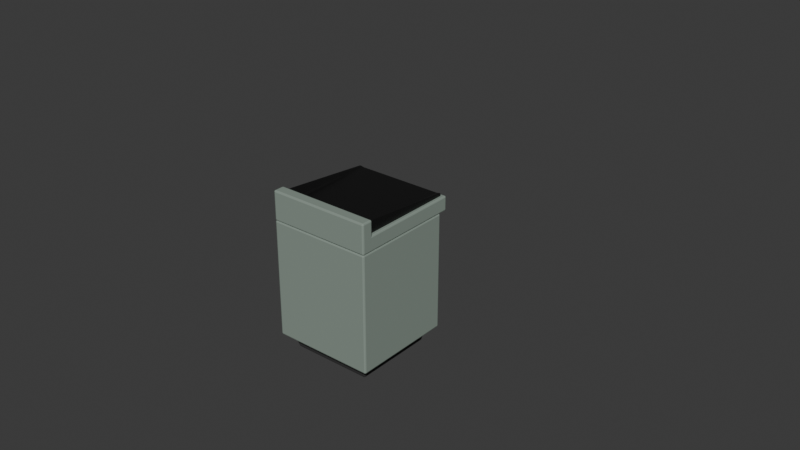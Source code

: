 # Source: stove-v2.blend  (saved by Blender 4.1.24; exported with 4.5.12 LTS)
import bpy
from mathutils import Matrix  # noqa: F401  (used for matrix-valued properties, if any)

bpy.ops.wm.read_factory_settings(use_empty=True)
scene = bpy.context.scene
scene.name = 'Scene'

# ---- collections
col_collection = bpy.data.collections.new('Collection'); scene.collection.children.link(col_collection)
col_oven = bpy.data.collections.new('oven'); col_collection.children.link(col_oven)
col_stove = bpy.data.collections.new('stove'); col_collection.children.link(col_stove)
col_counter = bpy.data.collections.new('counter'); col_collection.children.link(col_counter)

# ---- materials (node trees are filled in below, after node groups)
mat_material_006 = bpy.data.materials.new('Material.006')
mat_material_006.use_transparent_shadow = False
mat_material_004 = bpy.data.materials.new('Material.004')
mat_material_004.use_transparent_shadow = False
mat_material_005 = bpy.data.materials.new('Material.005')
mat_material_005.use_transparent_shadow = False
mat_material_003 = bpy.data.materials.new('Material.003')
mat_material_003.use_transparent_shadow = False
mat_material_002 = bpy.data.materials.new('Material.002')
mat_material_002.use_transparent_shadow = False
mat_material_007 = bpy.data.materials.new('Material.007')
mat_material_007.use_transparent_shadow = False
mat_material_008 = bpy.data.materials.new('Material.008')
mat_material_008.use_transparent_shadow = False
mat_material = bpy.data.materials.new('Material')
mat_material.alpha_threshold = 0.0
mat_material.use_transparent_shadow = False
mat_material.roughness = 0.5
mat_material.line_color = (0.0, 0.0, 0.0, 1.0)
mat_material_001 = bpy.data.materials.new('Material.001')
mat_material_001.use_transparent_shadow = False

# ---- material node trees
mat_material_006.use_nodes = True; mat_material_006.node_tree.nodes.clear()
_N = mat_material_006.node_tree.nodes; _L = mat_material_006.node_tree.links
n0 = _N.new('ShaderNodeBsdfPrincipled'); n0.name = 'Principled BSDF'; n0.location = (10, 300)
n0.inputs[0].default_value = (0.2129, 0.2585, 0.2261, 1.0)
n0.inputs[2].default_value = 0.6983
n1 = _N.new('ShaderNodeOutputMaterial'); n1.name = 'Material Output'; n1.location = (300, 300)
_L.new(n0.outputs[0], n1.inputs[0])
n1.is_active_output = True
mat_material_004.use_nodes = True; mat_material_004.node_tree.nodes.clear()
_N = mat_material_004.node_tree.nodes; _L = mat_material_004.node_tree.links
n0 = _N.new('ShaderNodeBsdfPrincipled'); n0.name = 'Principled BSDF'; n0.location = (10, 300)
n0.inputs[0].default_value = (0.147, 0.1779, 0.1559, 1.0)
n0.inputs[1].default_value = 1.0
n0.inputs[2].default_value = 0.4131
n1 = _N.new('ShaderNodeOutputMaterial'); n1.name = 'Material Output'; n1.location = (300, 300)
_L.new(n0.outputs[0], n1.inputs[0])
n1.is_active_output = True
mat_material_005.use_nodes = True; mat_material_005.node_tree.nodes.clear()
_N = mat_material_005.node_tree.nodes; _L = mat_material_005.node_tree.links
n0 = _N.new('ShaderNodeBsdfPrincipled'); n0.name = 'Principled BSDF'; n0.location = (10, 300)
n0.inputs[0].default_value = (0.1258, 0.1519, 0.1333, 1.0)
n0.inputs[1].default_value = 0.3471
n0.inputs[2].default_value = 0.219
n1 = _N.new('ShaderNodeOutputMaterial'); n1.name = 'Material Output'; n1.location = (300, 300)
_L.new(n0.outputs[0], n1.inputs[0])
n1.is_active_output = True
mat_material_003.use_nodes = True; mat_material_003.node_tree.nodes.clear()
_N = mat_material_003.node_tree.nodes; _L = mat_material_003.node_tree.links
n0 = _N.new('ShaderNodeBsdfPrincipled'); n0.name = 'Principled BSDF'; n0.location = (10, 300)
n0.inputs[0].default_value = (0.2193, 0.2193, 0.2193, 1.0)
n0.inputs[1].default_value = 1.0
n0.inputs[2].default_value = 0.2992
n1 = _N.new('ShaderNodeOutputMaterial'); n1.name = 'Material Output'; n1.location = (300, 300)
_L.new(n0.outputs[0], n1.inputs[0])
n1.is_active_output = True
mat_material_002.use_nodes = True; mat_material_002.node_tree.nodes.clear()
_N = mat_material_002.node_tree.nodes; _L = mat_material_002.node_tree.links
n0 = _N.new('ShaderNodeBsdfPrincipled'); n0.name = 'Principled BSDF'; n0.location = (10, 300)
n0.inputs[0].default_value = (0.03102, 0.03102, 0.03102, 1.0)
n0.inputs[1].default_value = 0.7402
n0.inputs[2].default_value = 0.3583
n1 = _N.new('ShaderNodeOutputMaterial'); n1.name = 'Material Output'; n1.location = (300, 300)
_L.new(n0.outputs[0], n1.inputs[0])
n1.is_active_output = True
mat_material_007.use_nodes = True; mat_material_007.node_tree.nodes.clear()
_N = mat_material_007.node_tree.nodes; _L = mat_material_007.node_tree.links
n0 = _N.new('ShaderNodeBsdfPrincipled'); n0.name = 'Principled BSDF'; n0.location = (10, 300)
n0.inputs[0].default_value = (0.5288, 0.5583, 0.5271, 1.0)
n0.inputs[1].default_value = 0.811
n0.inputs[2].default_value = 0.4449
n1 = _N.new('ShaderNodeOutputMaterial'); n1.name = 'Material Output'; n1.location = (300, 300)
_L.new(n0.outputs[0], n1.inputs[0])
n1.is_active_output = True
mat_material_008.use_nodes = True; mat_material_008.node_tree.nodes.clear()
_N = mat_material_008.node_tree.nodes; _L = mat_material_008.node_tree.links
n0 = _N.new('ShaderNodeBsdfPrincipled'); n0.name = 'Principled BSDF'; n0.location = (10, 300)
n0.inputs[0].default_value = (0.0331, 0.0331, 0.0331, 1.0)
n0.inputs[2].default_value = 1.0
n1 = _N.new('ShaderNodeOutputMaterial'); n1.name = 'Material Output'; n1.location = (300, 300)
_L.new(n0.outputs[0], n1.inputs[0])
n1.is_active_output = True
mat_material.use_nodes = True; mat_material.node_tree.nodes.clear()
_N = mat_material.node_tree.nodes; _L = mat_material.node_tree.links
n0 = _N.new('ShaderNodeOutputMaterial'); n0.name = 'Material Output'; n0.location = (300, 300)
n1 = _N.new('ShaderNodeBsdfPrincipled'); n1.name = 'Principled BSDF'; n1.location = (10, 300)
n1.inputs[0].default_value = (0.2622, 0.3231, 0.2789, 1.0)
n1.inputs[3].default_value = 1.45
_L.new(n1.outputs[0], n0.inputs[0])
n0.is_active_output = True
mat_material_001.use_nodes = True; mat_material_001.node_tree.nodes.clear()
_N = mat_material_001.node_tree.nodes; _L = mat_material_001.node_tree.links
n0 = _N.new('ShaderNodeBsdfPrincipled'); n0.name = 'Principled BSDF'; n0.location = (10, 300)
n0.inputs[0].default_value = (0.1087, 0.07683, 0.8003, 1.0)
n1 = _N.new('ShaderNodeOutputMaterial'); n1.name = 'Material Output'; n1.location = (300, 300)
_L.new(n0.outputs[0], n1.inputs[0])
n1.is_active_output = True

# ---- world
world_world = bpy.data.worlds.new('World'); scene.world = world_world
world_world.use_nodes = True; world_world.node_tree.nodes.clear()
_N = world_world.node_tree.nodes; _L = world_world.node_tree.links
n0 = _N.new('ShaderNodeOutputWorld'); n0.name = 'World Output'; n0.location = (300, 300)
n1 = _N.new('ShaderNodeBackground'); n1.name = 'Background'; n1.location = (10, 300)
n1.inputs[0].default_value = (0.05088, 0.05088, 0.05088, 1.0)
_L.new(n1.outputs[0], n0.inputs[0])
n0.is_active_output = True
world_world.color = (0.05088, 0.05088, 0.05088)
world_world.use_sun_shadow = False
world_world.sun_shadow_jitter_overblur = 0.0

# ---- meshes
me_cube_005 = bpy.data.meshes.new('Cube.005')
me_cube_005.from_pydata([(-0.2139, -0.01953, -0.186), (-0.1653, -0.01953, -0.2346), (-0.2102, -0.01953, -0.2046), (-0.1996, -0.01953, -0.2204), (-0.1839, -0.01953, -0.2309), (-0.1653, -0.01953, 0.2346), (-0.2139, -0.01953, 0.186), (-0.1839, -0.01953, 0.2309), (-0.1996, -0.01953, 0.2204), (-0.2102, -0.01953, 0.2046), (-0.14, 0.01953, -0.175), (-0.1504, 0.01953, -0.1667), (-0.1459, 0.01953, -0.1741), (-0.1479, 0.01953, -0.173), (-0.1492, 0.01953, -0.1714), (-0.1504, 0.01953, 0.0864), (-0.14, 0.01953, 0.09469), (-0.1492, 0.01953, 0.09108), (-0.1479, 0.01953, 0.09269), (-0.1459, 0.01953, 0.09376), (0.1653, -0.01953, -0.2346), (0.2139, -0.01953, -0.186), (0.1839, -0.01953, -0.2309), (0.1996, -0.01953, -0.2204), (0.2102, -0.01953, -0.2046), (0.2139, -0.01953, 0.186), (0.1653, -0.01953, 0.2346), (0.2102, -0.01953, 0.2046), (0.1996, -0.01953, 0.2204), (0.1839, -0.01953, 0.2309), (0.1504, 0.01953, -0.1667), (0.14, 0.01953, -0.175), (0.1492, 0.01953, -0.1714), (0.1479, 0.01953, -0.173), (0.1459, 0.01953, -0.1741), (0.14, 0.01953, 0.09469), (0.1504, 0.01953, 0.0864), (0.1459, 0.01953, 0.09376), (0.1479, 0.01953, 0.09269), (0.1492, 0.01953, 0.09108), (-0.1839, 0.01953, -0.2309), (-0.1653, 0.01953, -0.2346), (-0.1996, 0.01953, -0.2204), (-0.2102, 0.01953, -0.2046), (-0.2139, 0.01953, -0.186), (-0.1653, 0.01953, 0.2346), (-0.1839, 0.01953, 0.2309), (-0.1996, 0.01953, 0.2204), (-0.2102, 0.01953, 0.2046), (-0.2139, 0.01953, 0.186), (0.1653, 0.01953, -0.2346), (0.1839, 0.01953, -0.2309), (0.1996, 0.01953, -0.2204), (0.2102, 0.01953, -0.2046), (0.2139, 0.01953, -0.186), (0.1839, 0.01953, 0.2309), (0.1653, 0.01953, 0.2346), (0.1996, 0.01953, 0.2204), (0.2102, 0.01953, 0.2046), (0.2139, 0.01953, 0.186), (-0.1459, 0.00461, -0.1741), (-0.14, 0.00461, -0.175), (-0.1479, 0.00461, -0.173), (-0.1492, 0.00461, -0.1714), (-0.1504, 0.00461, -0.1667), (-0.14, 0.00461, 0.09469), (-0.1459, 0.00461, 0.09376), (-0.1479, 0.00461, 0.09269), (-0.1492, 0.00461, 0.09108), (-0.1504, 0.00461, 0.0864), (0.14, 0.00461, -0.175), (0.1459, 0.00461, -0.1741), (0.1479, 0.00461, -0.173), (0.1492, 0.00461, -0.1714), (0.1504, 0.00461, -0.1667), (0.1459, 0.00461, 0.09376), (0.14, 0.00461, 0.09469), (0.1479, 0.00461, 0.09269), (0.1492, 0.00461, 0.09108), (0.1504, 0.00461, 0.0864), (0.1338, 0.01595, 0.1254), (0.1373, 0.01595, 0.1257), (0.1407, 0.01595, 0.1268), (0.1438, 0.01595, 0.1285), (0.1465, 0.01595, 0.1308), (0.1487, 0.01595, 0.1336), (0.1504, 0.01595, 0.1368), (0.1514, 0.01595, 0.1403), (0.1518, 0.01595, 0.1439), (0.1514, 0.01595, 0.1476), (0.1504, 0.01595, 0.1511), (0.1487, 0.01595, 0.1543), (0.1465, 0.01595, 0.1571), (0.1438, 0.01595, 0.1594), (0.1407, 0.01595, 0.1611), (0.1373, 0.01595, 0.1622), (0.1338, 0.01595, 0.1625), (0.1303, 0.01595, 0.1622), (0.1269, 0.01595, 0.1611), (0.1238, 0.01595, 0.1594), (0.1211, 0.01595, 0.1571), (0.1188, 0.01595, 0.1543), (0.1172, 0.01595, 0.1511), (0.1161, 0.01595, 0.1476), (0.1158, 0.01595, 0.1439), (0.1161, 0.01595, 0.1403), (0.1172, 0.01595, 0.1368), (0.1188, 0.01595, 0.1336), (0.1211, 0.01595, 0.1308), (0.1238, 0.01595, 0.1285), (0.1269, 0.01595, 0.1268), (0.1303, 0.01595, 0.1257), (0.1338, 0.03044, 0.1283), (0.1338, 0.0293, 0.1254), (0.1338, 0.03035, 0.1272), (0.1338, 0.03011, 0.1262), (0.1338, 0.02974, 0.1256), (0.1367, 0.03044, 0.1286), (0.1373, 0.0293, 0.1257), (0.1369, 0.03035, 0.1275), (0.1371, 0.03011, 0.1266), (0.1372, 0.02974, 0.1259), (0.1396, 0.03044, 0.1295), (0.1407, 0.0293, 0.1268), (0.14, 0.03035, 0.1285), (0.1403, 0.03011, 0.1276), (0.1406, 0.02974, 0.127), (0.1422, 0.03044, 0.1309), (0.1438, 0.0293, 0.1285), (0.1428, 0.03035, 0.13), (0.1433, 0.03011, 0.1292), (0.1437, 0.02974, 0.1287), (0.1445, 0.03044, 0.1329), (0.1465, 0.0293, 0.1308), (0.1453, 0.03035, 0.1321), (0.1459, 0.03011, 0.1314), (0.1463, 0.02974, 0.131), (0.1464, 0.03044, 0.1353), (0.1487, 0.0293, 0.1336), (0.1473, 0.03035, 0.1346), (0.148, 0.03011, 0.1341), (0.1486, 0.02974, 0.1337), (0.1478, 0.03044, 0.138), (0.1504, 0.0293, 0.1368), (0.1488, 0.03035, 0.1375), (0.1496, 0.03011, 0.1372), (0.1502, 0.02974, 0.1369), (0.1486, 0.03044, 0.1409), (0.1514, 0.0293, 0.1403), (0.1497, 0.03035, 0.1407), (0.1506, 0.03011, 0.1405), (0.1512, 0.02974, 0.1404), (0.1489, 0.03044, 0.1439), (0.1518, 0.0293, 0.1439), (0.15, 0.03035, 0.1439), (0.1509, 0.03011, 0.1439), (0.1516, 0.02974, 0.1439), (0.1486, 0.03044, 0.147), (0.1514, 0.0293, 0.1476), (0.1497, 0.03035, 0.1472), (0.1506, 0.03011, 0.1474), (0.1512, 0.02974, 0.1475), (0.1478, 0.03044, 0.1499), (0.1504, 0.0293, 0.1511), (0.1488, 0.03035, 0.1504), (0.1496, 0.03011, 0.1507), (0.1502, 0.02974, 0.151), (0.1464, 0.03044, 0.1526), (0.1487, 0.0293, 0.1543), (0.1473, 0.03035, 0.1533), (0.148, 0.03011, 0.1538), (0.1486, 0.02974, 0.1541), (0.1445, 0.03044, 0.155), (0.1465, 0.0293, 0.1571), (0.1453, 0.03035, 0.1558), (0.1459, 0.03011, 0.1565), (0.1463, 0.02974, 0.1569), (0.1422, 0.03044, 0.1569), (0.1438, 0.0293, 0.1594), (0.1428, 0.03035, 0.1579), (0.1433, 0.03011, 0.1587), (0.1437, 0.02974, 0.1592), (0.1396, 0.03044, 0.1584), (0.1407, 0.0293, 0.1611), (0.14, 0.03035, 0.1594), (0.1403, 0.03011, 0.1603), (0.1406, 0.02974, 0.1609), (0.1367, 0.03044, 0.1593), (0.1373, 0.0293, 0.1622), (0.1369, 0.03035, 0.1604), (0.1371, 0.03011, 0.1613), (0.1372, 0.02974, 0.1619), (0.1338, 0.03044, 0.1596), (0.1338, 0.0293, 0.1625), (0.1338, 0.03035, 0.1607), (0.1338, 0.03011, 0.1617), (0.1338, 0.02974, 0.1623), (0.1308, 0.03044, 0.1593), (0.1303, 0.0293, 0.1622), (0.1306, 0.03035, 0.1604), (0.1304, 0.03011, 0.1613), (0.1303, 0.02974, 0.1619), (0.128, 0.03044, 0.1584), (0.1269, 0.0293, 0.1611), (0.1276, 0.03035, 0.1594), (0.1272, 0.03011, 0.1603), (0.127, 0.02974, 0.1609), (0.1254, 0.03044, 0.1569), (0.1238, 0.0293, 0.1594), (0.1248, 0.03035, 0.1579), (0.1242, 0.03011, 0.1587), (0.1239, 0.02974, 0.1592), (0.1231, 0.03044, 0.155), (0.1211, 0.0293, 0.1571), (0.1223, 0.03035, 0.1558), (0.1216, 0.03011, 0.1565), (0.1212, 0.02974, 0.1569), (0.1212, 0.03044, 0.1526), (0.1188, 0.0293, 0.1543), (0.1203, 0.03035, 0.1533), (0.1195, 0.03011, 0.1538), (0.119, 0.02974, 0.1541), (0.1198, 0.03044, 0.1499), (0.1172, 0.0293, 0.1511), (0.1188, 0.03035, 0.1504), (0.1179, 0.03011, 0.1507), (0.1174, 0.02974, 0.151), (0.1189, 0.03044, 0.147), (0.1161, 0.0293, 0.1476), (0.1179, 0.03035, 0.1472), (0.1169, 0.03011, 0.1474), (0.1163, 0.02974, 0.1475), (0.1186, 0.03044, 0.1439), (0.1158, 0.0293, 0.1439), (0.1175, 0.03035, 0.1439), (0.1166, 0.03011, 0.1439), (0.116, 0.02974, 0.1439), (0.1189, 0.03044, 0.1409), (0.1161, 0.0293, 0.1403), (0.1179, 0.03035, 0.1407), (0.1169, 0.03011, 0.1405), (0.1163, 0.02974, 0.1404), (0.1198, 0.03044, 0.138), (0.1172, 0.0293, 0.1368), (0.1188, 0.03035, 0.1375), (0.1179, 0.03011, 0.1372), (0.1174, 0.02974, 0.1369), (0.1212, 0.03044, 0.1353), (0.1188, 0.0293, 0.1336), (0.1203, 0.03035, 0.1346), (0.1195, 0.03011, 0.1341), (0.119, 0.02974, 0.1337), (0.1231, 0.03044, 0.1329), (0.1211, 0.0293, 0.1308), (0.1223, 0.03035, 0.1321), (0.1216, 0.03011, 0.1314), (0.1212, 0.02974, 0.131), (0.1254, 0.03044, 0.1309), (0.1238, 0.0293, 0.1285), (0.1248, 0.03035, 0.13), (0.1242, 0.03011, 0.1292), (0.1239, 0.02974, 0.1287), (0.128, 0.03044, 0.1295), (0.1269, 0.0293, 0.1268), (0.1276, 0.03035, 0.1285), (0.1272, 0.03011, 0.1276), (0.127, 0.02974, 0.127), (0.1308, 0.03044, 0.1286), (0.1303, 0.0293, 0.1257), (0.1306, 0.03035, 0.1275), (0.1304, 0.03011, 0.1266), (0.1303, 0.02974, 0.1259), (-0.1407, 0.01595, 0.1254), (-0.1371, 0.01595, 0.1257), (-0.1338, 0.01595, 0.1268), (-0.1307, 0.01595, 0.1285), (-0.1279, 0.01595, 0.1308), (-0.1257, 0.01595, 0.1336), (-0.124, 0.01595, 0.1368), (-0.123, 0.01595, 0.1403), (-0.1227, 0.01595, 0.1439), (-0.123, 0.01595, 0.1476), (-0.124, 0.01595, 0.1511), (-0.1257, 0.01595, 0.1543), (-0.1279, 0.01595, 0.1571), (-0.1307, 0.01595, 0.1594), (-0.1338, 0.01595, 0.1611), (-0.1371, 0.01595, 0.1622), (-0.1407, 0.01595, 0.1625), (-0.1442, 0.01595, 0.1622), (-0.1475, 0.01595, 0.1611), (-0.1507, 0.01595, 0.1594), (-0.1534, 0.01595, 0.1571), (-0.1556, 0.01595, 0.1543), (-0.1573, 0.01595, 0.1511), (-0.1583, 0.01595, 0.1476), (-0.1586, 0.01595, 0.1439), (-0.1583, 0.01595, 0.1403), (-0.1573, 0.01595, 0.1368), (-0.1556, 0.01595, 0.1336), (-0.1534, 0.01595, 0.1308), (-0.1507, 0.01595, 0.1285), (-0.1475, 0.01595, 0.1268), (-0.1442, 0.01595, 0.1257), (-0.1407, 0.03044, 0.1283), (-0.1407, 0.0293, 0.1254), (-0.1407, 0.03035, 0.1272), (-0.1407, 0.03011, 0.1262), (-0.1407, 0.02974, 0.1256), (-0.1377, 0.03044, 0.1286), (-0.1371, 0.0293, 0.1257), (-0.1375, 0.03035, 0.1275), (-0.1373, 0.03011, 0.1266), (-0.1372, 0.02974, 0.1259), (-0.1349, 0.03044, 0.1295), (-0.1338, 0.0293, 0.1268), (-0.1344, 0.03035, 0.1285), (-0.1341, 0.03011, 0.1276), (-0.1339, 0.02974, 0.127), (-0.1322, 0.03044, 0.1309), (-0.1307, 0.0293, 0.1285), (-0.1316, 0.03035, 0.13), (-0.1311, 0.03011, 0.1292), (-0.1308, 0.02974, 0.1287), (-0.1299, 0.03044, 0.1329), (-0.1279, 0.0293, 0.1308), (-0.1292, 0.03035, 0.1321), (-0.1285, 0.03011, 0.1314), (-0.1281, 0.02974, 0.131), (-0.1281, 0.03044, 0.1353), (-0.1257, 0.0293, 0.1336), (-0.1272, 0.03035, 0.1346), (-0.1264, 0.03011, 0.1341), (-0.1259, 0.02974, 0.1337), (-0.1267, 0.03044, 0.138), (-0.124, 0.0293, 0.1368), (-0.1257, 0.03035, 0.1375), (-0.1248, 0.03011, 0.1372), (-0.1242, 0.02974, 0.1369), (-0.1258, 0.03044, 0.1409), (-0.123, 0.0293, 0.1403), (-0.1247, 0.03035, 0.1407), (-0.1238, 0.03011, 0.1405), (-0.1232, 0.02974, 0.1404), (-0.1255, 0.03044, 0.1439), (-0.1227, 0.0293, 0.1439), (-0.1244, 0.03035, 0.1439), (-0.1235, 0.03011, 0.1439), (-0.1229, 0.02974, 0.1439), (-0.1258, 0.03044, 0.147), (-0.123, 0.0293, 0.1476), (-0.1247, 0.03035, 0.1472), (-0.1238, 0.03011, 0.1474), (-0.1232, 0.02974, 0.1475), (-0.1267, 0.03044, 0.1499), (-0.124, 0.0293, 0.1511), (-0.1257, 0.03035, 0.1504), (-0.1248, 0.03011, 0.1507), (-0.1242, 0.02974, 0.151), (-0.1281, 0.03044, 0.1526), (-0.1257, 0.0293, 0.1543), (-0.1272, 0.03035, 0.1533), (-0.1264, 0.03011, 0.1538), (-0.1259, 0.02974, 0.1541), (-0.1299, 0.03044, 0.155), (-0.1279, 0.0293, 0.1571), (-0.1292, 0.03035, 0.1558), (-0.1285, 0.03011, 0.1565), (-0.1281, 0.02974, 0.1569), (-0.1322, 0.03044, 0.1569), (-0.1307, 0.0293, 0.1594), (-0.1316, 0.03035, 0.1579), (-0.1311, 0.03011, 0.1587), (-0.1308, 0.02974, 0.1592), (-0.1349, 0.03044, 0.1584), (-0.1338, 0.0293, 0.1611), (-0.1344, 0.03035, 0.1594), (-0.1341, 0.03011, 0.1603), (-0.1339, 0.02974, 0.1609), (-0.1377, 0.03044, 0.1593), (-0.1371, 0.0293, 0.1622), (-0.1375, 0.03035, 0.1604), (-0.1373, 0.03011, 0.1613), (-0.1372, 0.02974, 0.1619), (-0.1407, 0.03044, 0.1596), (-0.1407, 0.0293, 0.1625), (-0.1407, 0.03035, 0.1607), (-0.1407, 0.03011, 0.1617), (-0.1407, 0.02974, 0.1623), (-0.1436, 0.03044, 0.1593), (-0.1442, 0.0293, 0.1622), (-0.1438, 0.03035, 0.1604), (-0.144, 0.03011, 0.1613), (-0.1441, 0.02974, 0.1619), (-0.1465, 0.03044, 0.1584), (-0.1475, 0.0293, 0.1611), (-0.1469, 0.03035, 0.1594), (-0.1472, 0.03011, 0.1603), (-0.1475, 0.02974, 0.1609), (-0.1491, 0.03044, 0.1569), (-0.1507, 0.0293, 0.1594), (-0.1497, 0.03035, 0.1579), (-0.1502, 0.03011, 0.1587), (-0.1505, 0.02974, 0.1592), (-0.1514, 0.03044, 0.155), (-0.1534, 0.0293, 0.1571), (-0.1521, 0.03035, 0.1558), (-0.1528, 0.03011, 0.1565), (-0.1532, 0.02974, 0.1569), (-0.1533, 0.03044, 0.1526), (-0.1556, 0.0293, 0.1543), (-0.1542, 0.03035, 0.1533), (-0.1549, 0.03011, 0.1538), (-0.1554, 0.02974, 0.1541), (-0.1547, 0.03044, 0.1499), (-0.1573, 0.0293, 0.1511), (-0.1557, 0.03035, 0.1504), (-0.1565, 0.03011, 0.1507), (-0.1571, 0.02974, 0.151), (-0.1555, 0.03044, 0.147), (-0.1583, 0.0293, 0.1476), (-0.1566, 0.03035, 0.1472), (-0.1575, 0.03011, 0.1474), (-0.1581, 0.02974, 0.1475), (-0.1558, 0.03044, 0.1439), (-0.1586, 0.0293, 0.1439), (-0.1569, 0.03035, 0.1439), (-0.1578, 0.03011, 0.1439), (-0.1584, 0.02974, 0.1439), (-0.1555, 0.03044, 0.1409), (-0.1583, 0.0293, 0.1403), (-0.1566, 0.03035, 0.1407), (-0.1575, 0.03011, 0.1405), (-0.1581, 0.02974, 0.1404), (-0.1547, 0.03044, 0.138), (-0.1573, 0.0293, 0.1368), (-0.1557, 0.03035, 0.1375), (-0.1565, 0.03011, 0.1372), (-0.1571, 0.02974, 0.1369), (-0.1533, 0.03044, 0.1353), (-0.1556, 0.0293, 0.1336), (-0.1542, 0.03035, 0.1346), (-0.1549, 0.03011, 0.1341), (-0.1554, 0.02974, 0.1337), (-0.1514, 0.03044, 0.1329), (-0.1534, 0.0293, 0.1308), (-0.1521, 0.03035, 0.1321), (-0.1528, 0.03011, 0.1314), (-0.1532, 0.02974, 0.131), (-0.1491, 0.03044, 0.1309), (-0.1507, 0.0293, 0.1285), (-0.1497, 0.03035, 0.13), (-0.1502, 0.03011, 0.1292), (-0.1505, 0.02974, 0.1287), (-0.1465, 0.03044, 0.1295), (-0.1475, 0.0293, 0.1268), (-0.1469, 0.03035, 0.1285), (-0.1472, 0.03011, 0.1276), (-0.1475, 0.02974, 0.127), (-0.1436, 0.03044, 0.1286), (-0.1442, 0.0293, 0.1257), (-0.1438, 0.03035, 0.1275), (-0.144, 0.03011, 0.1266), (-0.1441, 0.02974, 0.1259)], [], [(20, 22, 23, 24, 21, 25, 27, 28, 29, 26, 5, 7, 8, 9, 6, 0, 2, 3, 4, 1), (54, 59, 25, 21), (56, 45, 5, 26), (0, 6, 49, 44), (19, 16, 65, 66), (41, 1, 4, 40), (40, 4, 3, 42), (42, 3, 2, 43), (43, 2, 0, 44), (5, 45, 46, 7), (7, 46, 47, 8), (8, 47, 48, 9), (9, 48, 49, 6), (20, 50, 51, 22), (22, 51, 52, 23), (23, 52, 53, 24), (24, 53, 54, 21), (56, 26, 29, 55), (55, 29, 28, 57), (57, 28, 27, 58), (58, 27, 25, 59), (41, 50, 20, 1), (12, 10, 41, 40), (13, 12, 40, 42), (14, 13, 42, 43), (11, 14, 43, 44), (16, 19, 46, 45), (19, 18, 47, 46), (18, 17, 48, 47), (17, 15, 49, 48), (31, 34, 51, 50), (34, 33, 52, 51), (33, 32, 53, 52), (32, 30, 54, 53), (37, 35, 56, 55), (38, 37, 55, 57), (39, 38, 57, 58), (36, 39, 58, 59), (10, 31, 50, 41), (15, 11, 44, 49), (35, 16, 45, 56), (30, 36, 59, 54), (61, 60, 62, 63, 64, 69, 68, 67, 66, 65, 76, 75, 77, 78, 79, 74, 73, 72, 71, 70), (36, 30, 74, 79), (35, 37, 75, 76), (18, 19, 66, 67), (37, 38, 77, 75), (17, 18, 67, 68), (38, 39, 78, 77), (15, 17, 68, 69), (10, 12, 60, 61), (39, 36, 79, 78), (34, 31, 70, 71), (12, 13, 62, 60), (31, 10, 61, 70), (33, 34, 71, 72), (13, 14, 63, 62), (11, 15, 69, 64), (32, 33, 72, 73), (14, 11, 64, 63), (16, 35, 76, 65), (30, 32, 73, 74), (111, 268, 113, 80), (82, 123, 128, 83), (83, 128, 133, 84), (84, 133, 138, 85), (85, 138, 143, 86), (86, 143, 148, 87), (87, 148, 153, 88), (88, 153, 158, 89), (89, 158, 163, 90), (90, 163, 168, 91), (91, 168, 173, 92), (92, 173, 178, 93), (93, 178, 183, 94), (94, 183, 188, 95), (95, 188, 193, 96), (96, 193, 198, 97), (97, 198, 203, 98), (98, 203, 208, 99), (99, 208, 213, 100), (100, 213, 218, 101), (101, 218, 223, 102), (102, 223, 228, 103), (103, 228, 233, 104), (104, 233, 238, 105), (105, 238, 243, 106), (106, 243, 248, 107), (107, 248, 253, 108), (108, 253, 258, 109), (109, 258, 263, 110), (110, 263, 268, 111), (80, 113, 118, 81), (81, 118, 123, 82), (80, 81, 82, 83, 84, 85, 86, 87, 88, 89, 90, 91, 92, 93, 94, 95, 96, 97, 98, 99, 100, 101, 102, 103, 104, 105, 106, 107, 108, 109, 110, 111), (118, 113, 116, 121), (121, 116, 115, 120), (120, 115, 114, 119), (119, 114, 112, 117), (123, 118, 121, 126), (126, 121, 120, 125), (125, 120, 119, 124), (124, 119, 117, 122), (128, 123, 126, 131), (131, 126, 125, 130), (130, 125, 124, 129), (129, 124, 122, 127), (133, 128, 131, 136), (136, 131, 130, 135), (135, 130, 129, 134), (134, 129, 127, 132), (138, 133, 136, 141), (141, 136, 135, 140), (140, 135, 134, 139), (139, 134, 132, 137), (143, 138, 141, 146), (146, 141, 140, 145), (145, 140, 139, 144), (144, 139, 137, 142), (148, 143, 146, 151), (151, 146, 145, 150), (150, 145, 144, 149), (149, 144, 142, 147), (153, 148, 151, 156), (156, 151, 150, 155), (155, 150, 149, 154), (154, 149, 147, 152), (158, 153, 156, 161), (161, 156, 155, 160), (160, 155, 154, 159), (159, 154, 152, 157), (163, 158, 161, 166), (166, 161, 160, 165), (165, 160, 159, 164), (164, 159, 157, 162), (168, 163, 166, 171), (171, 166, 165, 170), (170, 165, 164, 169), (169, 164, 162, 167), (173, 168, 171, 176), (176, 171, 170, 175), (175, 170, 169, 174), (174, 169, 167, 172), (178, 173, 176, 181), (181, 176, 175, 180), (180, 175, 174, 179), (179, 174, 172, 177), (183, 178, 181, 186), (186, 181, 180, 185), (185, 180, 179, 184), (184, 179, 177, 182), (188, 183, 186, 191), (191, 186, 185, 190), (190, 185, 184, 189), (189, 184, 182, 187), (193, 188, 191, 196), (196, 191, 190, 195), (195, 190, 189, 194), (194, 189, 187, 192), (198, 193, 196, 201), (201, 196, 195, 200), (200, 195, 194, 199), (199, 194, 192, 197), (203, 198, 201, 206), (206, 201, 200, 205), (205, 200, 199, 204), (204, 199, 197, 202), (208, 203, 206, 211), (211, 206, 205, 210), (210, 205, 204, 209), (209, 204, 202, 207), (213, 208, 211, 216), (216, 211, 210, 215), (215, 210, 209, 214), (214, 209, 207, 212), (218, 213, 216, 221), (221, 216, 215, 220), (220, 215, 214, 219), (219, 214, 212, 217), (223, 218, 221, 226), (226, 221, 220, 225), (225, 220, 219, 224), (224, 219, 217, 222), (228, 223, 226, 231), (231, 226, 225, 230), (230, 225, 224, 229), (229, 224, 222, 227), (233, 228, 231, 236), (236, 231, 230, 235), (235, 230, 229, 234), (234, 229, 227, 232), (238, 233, 236, 241), (241, 236, 235, 240), (240, 235, 234, 239), (239, 234, 232, 237), (243, 238, 241, 246), (246, 241, 240, 245), (245, 240, 239, 244), (244, 239, 237, 242), (248, 243, 246, 251), (251, 246, 245, 250), (250, 245, 244, 249), (249, 244, 242, 247), (253, 248, 251, 256), (256, 251, 250, 255), (255, 250, 249, 254), (254, 249, 247, 252), (258, 253, 256, 261), (261, 256, 255, 260), (260, 255, 254, 259), (259, 254, 252, 257), (263, 258, 261, 266), (266, 261, 260, 265), (265, 260, 259, 264), (264, 259, 257, 262), (268, 263, 266, 271), (271, 266, 265, 270), (270, 265, 264, 269), (269, 264, 262, 267), (113, 268, 271, 116), (116, 271, 270, 115), (115, 270, 269, 114), (114, 269, 267, 112), (117, 112, 267, 262, 257, 252, 247, 242, 237, 232, 227, 222, 217, 212, 207, 202, 197, 192, 187, 182, 177, 172, 167, 162, 157, 152, 147, 142, 137, 132, 127, 122), (303, 460, 305, 272), (274, 315, 320, 275), (275, 320, 325, 276), (276, 325, 330, 277), (277, 330, 335, 278), (278, 335, 340, 279), (279, 340, 345, 280), (280, 345, 350, 281), (281, 350, 355, 282), (282, 355, 360, 283), (283, 360, 365, 284), (284, 365, 370, 285), (285, 370, 375, 286), (286, 375, 380, 287), (287, 380, 385, 288), (288, 385, 390, 289), (289, 390, 395, 290), (290, 395, 400, 291), (291, 400, 405, 292), (292, 405, 410, 293), (293, 410, 415, 294), (294, 415, 420, 295), (295, 420, 425, 296), (296, 425, 430, 297), (297, 430, 435, 298), (298, 435, 440, 299), (299, 440, 445, 300), (300, 445, 450, 301), (301, 450, 455, 302), (302, 455, 460, 303), (272, 305, 310, 273), (273, 310, 315, 274), (272, 273, 274, 275, 276, 277, 278, 279, 280, 281, 282, 283, 284, 285, 286, 287, 288, 289, 290, 291, 292, 293, 294, 295, 296, 297, 298, 299, 300, 301, 302, 303), (310, 305, 308, 313), (313, 308, 307, 312), (312, 307, 306, 311), (311, 306, 304, 309), (315, 310, 313, 318), (318, 313, 312, 317), (317, 312, 311, 316), (316, 311, 309, 314), (320, 315, 318, 323), (323, 318, 317, 322), (322, 317, 316, 321), (321, 316, 314, 319), (325, 320, 323, 328), (328, 323, 322, 327), (327, 322, 321, 326), (326, 321, 319, 324), (330, 325, 328, 333), (333, 328, 327, 332), (332, 327, 326, 331), (331, 326, 324, 329), (335, 330, 333, 338), (338, 333, 332, 337), (337, 332, 331, 336), (336, 331, 329, 334), (340, 335, 338, 343), (343, 338, 337, 342), (342, 337, 336, 341), (341, 336, 334, 339), (345, 340, 343, 348), (348, 343, 342, 347), (347, 342, 341, 346), (346, 341, 339, 344), (350, 345, 348, 353), (353, 348, 347, 352), (352, 347, 346, 351), (351, 346, 344, 349), (355, 350, 353, 358), (358, 353, 352, 357), (357, 352, 351, 356), (356, 351, 349, 354), (360, 355, 358, 363), (363, 358, 357, 362), (362, 357, 356, 361), (361, 356, 354, 359), (365, 360, 363, 368), (368, 363, 362, 367), (367, 362, 361, 366), (366, 361, 359, 364), (370, 365, 368, 373), (373, 368, 367, 372), (372, 367, 366, 371), (371, 366, 364, 369), (375, 370, 373, 378), (378, 373, 372, 377), (377, 372, 371, 376), (376, 371, 369, 374), (380, 375, 378, 383), (383, 378, 377, 382), (382, 377, 376, 381), (381, 376, 374, 379), (385, 380, 383, 388), (388, 383, 382, 387), (387, 382, 381, 386), (386, 381, 379, 384), (390, 385, 388, 393), (393, 388, 387, 392), (392, 387, 386, 391), (391, 386, 384, 389), (395, 390, 393, 398), (398, 393, 392, 397), (397, 392, 391, 396), (396, 391, 389, 394), (400, 395, 398, 403), (403, 398, 397, 402), (402, 397, 396, 401), (401, 396, 394, 399), (405, 400, 403, 408), (408, 403, 402, 407), (407, 402, 401, 406), (406, 401, 399, 404), (410, 405, 408, 413), (413, 408, 407, 412), (412, 407, 406, 411), (411, 406, 404, 409), (415, 410, 413, 418), (418, 413, 412, 417), (417, 412, 411, 416), (416, 411, 409, 414), (420, 415, 418, 423), (423, 418, 417, 422), (422, 417, 416, 421), (421, 416, 414, 419), (425, 420, 423, 428), (428, 423, 422, 427), (427, 422, 421, 426), (426, 421, 419, 424), (430, 425, 428, 433), (433, 428, 427, 432), (432, 427, 426, 431), (431, 426, 424, 429), (435, 430, 433, 438), (438, 433, 432, 437), (437, 432, 431, 436), (436, 431, 429, 434), (440, 435, 438, 443), (443, 438, 437, 442), (442, 437, 436, 441), (441, 436, 434, 439), (445, 440, 443, 448), (448, 443, 442, 447), (447, 442, 441, 446), (446, 441, 439, 444), (450, 445, 448, 453), (453, 448, 447, 452), (452, 447, 446, 451), (451, 446, 444, 449), (455, 450, 453, 458), (458, 453, 452, 457), (457, 452, 451, 456), (456, 451, 449, 454), (460, 455, 458, 463), (463, 458, 457, 462), (462, 457, 456, 461), (461, 456, 454, 459), (305, 460, 463, 308), (308, 463, 462, 307), (307, 462, 461, 306), (306, 461, 459, 304), (309, 304, 459, 454, 449, 444, 439, 434, 429, 424, 419, 414, 409, 404, 399, 394, 389, 384, 379, 374, 369, 364, 359, 354, 349, 344, 339, 334, 329, 324, 319, 314)])
me_cube_005.polygons.foreach_set('material_index', [0, 0, 0, 0, 0, 0, 0, 0, 0, 0, 0, 0, 0, 0, 0, 0, 0, 0, 0, 0, 0, 0, 0, 0, 0, 0, 0, 0, 0, 0, 0, 0, 0, 0, 0, 0, 0, 0, 0, 0, 0, 0, 0, 0, 0, 0, 0, 0, 0, 0, 0, 0, 0, 0, 0, 0, 0, 0, 0, 0, 0, 0, 1, 1, 1, 1, 1, 1, 1, 1, 1, 1, 1, 1, 1, 1, 1, 1, 1, 1, 1, 1, 1, 1, 1, 1, 1, 1, 1, 1, 1, 1, 1, 1, 1, 1, 1, 1, 1, 1, 1, 1, 1, 1, 1, 1, 1, 1, 1, 1, 1, 1, 1, 1, 1, 1, 1, 1, 1, 1, 1, 1, 1, 1, 1, 1, 1, 1, 1, 1, 1, 1, 1, 1, 1, 1, 1, 1, 1, 1, 1, 1, 1, 1, 1, 1, 1, 1, 1, 1, 1, 1, 1, 1, 1, 1, 1, 1, 1, 1, 1, 1, 1, 1, 1, 1, 1, 1, 1, 1, 1, 1, 1, 1, 1, 1, 1, 1, 1, 1, 1, 1, 1, 1, 1, 1, 1, 1, 1, 1, 1, 1, 1, 1, 1, 1, 1, 1, 1, 1, 1, 1, 1, 1, 1, 1, 1, 1, 1, 1, 1, 1, 1, 1, 1, 1, 1, 1, 1, 1, 1, 1, 1, 1, 2, 2, 2, 2, 2, 2, 2, 2, 2, 2, 2, 2, 2, 2, 2, 2, 2, 2, 2, 2, 2, 2, 2, 2, 2, 2, 2, 2, 2, 2, 2, 2, 2, 2, 2, 2, 2, 2, 2, 2, 2, 2, 2, 2, 2, 2, 2, 2, 2, 2, 2, 2, 2, 2, 2, 2, 2, 2, 2, 2, 2, 2, 2, 2, 2, 2, 2, 2, 2, 2, 2, 2, 2, 2, 2, 2, 2, 2, 2, 2, 2, 2, 2, 2, 2, 2, 2, 2, 2, 2, 2, 2, 2, 2, 2, 2, 2, 2, 2, 2, 2, 2, 2, 2, 2, 2, 2, 2, 2, 2, 2, 2, 2, 2, 2, 2, 2, 2, 2, 2, 2, 2, 2, 2, 2, 2, 2, 2, 2, 2, 2, 2, 2, 2, 2, 2, 2, 2, 2, 2, 2, 2, 2, 2, 2, 2, 2, 2, 2, 2, 2, 2, 2, 2, 2, 2, 2, 2, 2, 2, 2, 2])
_uv = me_cube_005.uv_layers.new(name='UVMap')
_uv.uv.foreach_set('vector', [0.375, 0.7784, 0.377, 0.7675, 0.3826, 0.7583, 0.391, 0.7522, 0.4009, 0.75, 0.5991, 0.75, 0.609, 0.7522, 0.6174, 0.7583, 0.623, 0.7675, 0.625, 0.7784, 0.625, 0.9716, 0.623, 0.9825, 0.6174, 0.9917, 0.609, 0.9978, 0.5991, 1.0, 0.4009, 1.0, 0.391, 0.9978, 0.3826, 0.9917, 0.377, 0.9825, 0.375, 0.9716, 0.4009, 0.5, 0.5991, 0.5, 0.5991, 0.75, 0.4009, 0.75, 0.6534, 0.5, 0.8466, 0.5, 0.8466, 0.75, 0.6534, 0.75, 0.4009, 0.0, 0.5991, 0.0, 0.5991, 0.25, 0.4009, 0.25, 0.6026, 0.2768, 0.6033, 0.2807, 0.6033, 0.2807, 0.6026, 0.2768, 0.1534, 0.5, 0.1534, 0.75, 0.1425, 0.75, 0.1425, 0.5, 0.1425, 0.5, 0.1425, 0.75, 0.125, 0.75, 0.125, 0.5, 0.375, 0.25, 0.375, 0.0, 0.391, 0.0, 0.391, 0.25, 0.391, 0.25, 0.391, 0.0, 0.4009, 0.0, 0.4009, 0.25, 0.8466, 0.75, 0.8466, 0.5, 0.8575, 0.5, 0.8575, 0.75, 0.8575, 0.75, 0.8575, 0.5, 0.875, 0.5, 0.875, 0.75, 0.625, 0.0, 0.625, 0.25, 0.609, 0.25, 0.609, 0.0, 0.609, 0.0, 0.609, 0.25, 0.5991, 0.25, 0.5991, 0.0, 0.3466, 0.75, 0.3466, 0.5, 0.3575, 0.5, 0.3575, 0.75, 0.3575, 0.75, 0.3575, 0.5, 0.375, 0.5, 0.375, 0.75, 0.375, 0.75, 0.375, 0.5, 0.391, 0.5, 0.391, 0.75, 0.391, 0.75, 0.391, 0.5, 0.4009, 0.5, 0.4009, 0.75, 0.6534, 0.5, 0.6534, 0.75, 0.6425, 0.75, 0.6425, 0.5, 0.6425, 0.5, 0.6425, 0.75, 0.625, 0.75, 0.625, 0.5, 0.625, 0.5, 0.625, 0.75, 0.609, 0.75, 0.609, 0.5, 0.609, 0.5, 0.609, 0.75, 0.5991, 0.75, 0.5991, 0.5, 0.1534, 0.5, 0.3466, 0.5, 0.3466, 0.75, 0.1534, 0.75, 0.3974, 0.2768, 0.3967, 0.2807, 0.375, 0.2784, 0.377, 0.2675, 0.3982, 0.2754, 0.3974, 0.2768, 0.377, 0.2675, 0.3826, 0.2583, 0.3994, 0.2745, 0.3982, 0.2754, 0.3826, 0.2583, 0.391, 0.2522, 0.403, 0.2738, 0.3994, 0.2745, 0.391, 0.2522, 0.4009, 0.25, 0.6033, 0.2807, 0.6026, 0.2768, 0.623, 0.2675, 0.625, 0.2784, 0.6026, 0.2768, 0.6018, 0.2754, 0.6174, 0.2583, 0.623, 0.2675, 0.6018, 0.2754, 0.6006, 0.2745, 0.609, 0.2522, 0.6174, 0.2583, 0.6006, 0.2745, 0.597, 0.2738, 0.5991, 0.25, 0.609, 0.2522, 0.3967, 0.4693, 0.3974, 0.4732, 0.377, 0.4825, 0.375, 0.4716, 0.3974, 0.4732, 0.3982, 0.4746, 0.3826, 0.4917, 0.377, 0.4825, 0.3982, 0.4746, 0.3994, 0.4755, 0.391, 0.4978, 0.3826, 0.4917, 0.3994, 0.4755, 0.403, 0.4762, 0.4009, 0.5, 0.391, 0.4978, 0.6026, 0.4732, 0.6033, 0.4693, 0.625, 0.4716, 0.623, 0.4825, 0.6018, 0.4746, 0.6026, 0.4732, 0.623, 0.4825, 0.6174, 0.4917, 0.6006, 0.4755, 0.6018, 0.4746, 0.6174, 0.4917, 0.609, 0.4978, 0.597, 0.4762, 0.6006, 0.4755, 0.609, 0.4978, 0.5991, 0.5, 0.3967, 0.2807, 0.3967, 0.4693, 0.375, 0.4716, 0.375, 0.2784, 0.597, 0.2738, 0.403, 0.2738, 0.4009, 0.25, 0.5991, 0.25, 0.6033, 0.4693, 0.6033, 0.2807, 0.625, 0.2784, 0.625, 0.4716, 0.403, 0.4762, 0.597, 0.4762, 0.5991, 0.5, 0.4009, 0.5, 0.3967, 0.2807, 0.3974, 0.2768, 0.3982, 0.2754, 0.3994, 0.2745, 0.403, 0.2738, 0.597, 0.2738, 0.6006, 0.2745, 0.6018, 0.2754, 0.6026, 0.2768, 0.6033, 0.2807, 0.6033, 0.4693, 0.6026, 0.4732, 0.6018, 0.4746, 0.6006, 0.4755, 0.597, 0.4762, 0.403, 0.4762, 0.3994, 0.4755, 0.3982, 0.4746, 0.3974, 0.4732, 0.3967, 0.4693, 0.597, 0.4762, 0.403, 0.4762, 0.403, 0.4762, 0.597, 0.4762, 0.6033, 0.4693, 0.6026, 0.4732, 0.6026, 0.4732, 0.6033, 0.4693, 0.6018, 0.2754, 0.6026, 0.2768, 0.6026, 0.2768, 0.6018, 0.2754, 0.6026, 0.4732, 0.6018, 0.4746, 0.6018, 0.4746, 0.6026, 0.4732, 0.6006, 0.2745, 0.6018, 0.2754, 0.6018, 0.2754, 0.6006, 0.2745, 0.6018, 0.4746, 0.6006, 0.4755, 0.6006, 0.4755, 0.6018, 0.4746, 0.597, 0.2738, 0.6006, 0.2745, 0.6006, 0.2745, 0.597, 0.2738, 0.3967, 0.2807, 0.3974, 0.2768, 0.3974, 0.2768, 0.3967, 0.2807, 0.6006, 0.4755, 0.597, 0.4762, 0.597, 0.4762, 0.6006, 0.4755, 0.3974, 0.4732, 0.3967, 0.4693, 0.3967, 0.4693, 0.3974, 0.4732, 0.3974, 0.2768, 0.3982, 0.2754, 0.3982, 0.2754, 0.3974, 0.2768, 0.3967, 0.4693, 0.3967, 0.2807, 0.3967, 0.2807, 0.3967, 0.4693, 0.3982, 0.4746, 0.3974, 0.4732, 0.3974, 0.4732, 0.3982, 0.4746, 0.3982, 0.2754, 0.3994, 0.2745, 0.3994, 0.2745, 0.3982, 0.2754, 0.403, 0.2738, 0.597, 0.2738, 0.597, 0.2738, 0.403, 0.2738, 0.3994, 0.4755, 0.3982, 0.4746, 0.3982, 0.4746, 0.3994, 0.4755, 0.3994, 0.2745, 0.403, 0.2738, 0.403, 0.2738, 0.3994, 0.2745, 0.6033, 0.2807, 0.6033, 0.4693, 0.6033, 0.4693, 0.6033, 0.2807, 0.403, 0.4762, 0.3994, 0.4755, 0.3994, 0.4755, 0.403, 0.4762, 0.03125, 0.5, 0.03125, 0.9607, 0.0, 0.9607, 0.0, 0.5, 0.9375, 0.5, 0.9375, 0.9607, 0.9062, 0.9607, 0.9062, 0.5, 0.9062, 0.5, 0.9062, 0.9607, 0.875, 0.9607, 0.875, 0.5, 0.875, 0.5, 0.875, 0.9607, 0.8438, 0.9607, 0.8438, 0.5, 0.8438, 0.5, 0.8438, 0.9607, 0.8125, 0.9607, 0.8125, 0.5, 0.8125, 0.5, 0.8125, 0.9607, 0.7812, 0.9607, 0.7812, 0.5, 0.7812, 0.5, 0.7812, 0.9607, 0.75, 0.9607, 0.75, 0.5, 0.75, 0.5, 0.75, 0.9607, 0.7188, 0.9607, 0.7188, 0.5, 0.7188, 0.5, 0.7188, 0.9607, 0.6875, 0.9607, 0.6875, 0.5, 0.6875, 0.5, 0.6875, 0.9607, 0.6562, 0.9607, 0.6562, 0.5, 0.6562, 0.5, 0.6562, 0.9607, 0.625, 0.9607, 0.625, 0.5, 0.625, 0.5, 0.625, 0.9607, 0.5938, 0.9607, 0.5938, 0.5, 0.5938, 0.5, 0.5938, 0.9607, 0.5625, 0.9607, 0.5625, 0.5, 0.5625, 0.5, 0.5625, 0.9607, 0.5312, 0.9607, 0.5312, 0.5, 0.5312, 0.5, 0.5312, 0.9607, 0.5, 0.9607, 0.5, 0.5, 0.5, 0.5, 0.5, 0.9607, 0.4688, 0.9607, 0.4688, 0.5, 0.4688, 0.5, 0.4688, 0.9607, 0.4375, 0.9607, 0.4375, 0.5, 0.4375, 0.5, 0.4375, 0.9607, 0.4062, 0.9607, 0.4062, 0.5, 0.4062, 0.5, 0.4062, 0.9607, 0.375, 0.9607, 0.375, 0.5, 0.375, 0.5, 0.375, 0.9607, 0.3438, 0.9607, 0.3438, 0.5, 0.3438, 0.5, 0.3438, 0.9607, 0.3125, 0.9607, 0.3125, 0.5, 0.3125, 0.5, 0.3125, 0.9607, 0.2812, 0.9607, 0.2812, 0.5, 0.2812, 0.5, 0.2812, 0.9607, 0.25, 0.9607, 0.25, 0.5, 0.25, 0.5, 0.25, 0.9607, 0.2188, 0.9607, 0.2188, 0.5, 0.2188, 0.5, 0.2188, 0.9607, 0.1875, 0.9607, 0.1875, 0.5, 0.1875, 0.5, 0.1875, 0.9607, 0.1562, 0.9607, 0.1562, 0.5, 0.1562, 0.5, 0.1562, 0.9607, 0.125, 0.9607, 0.125, 0.5, 0.125, 0.5, 0.125, 0.9607, 0.09375, 0.9607, 0.09375, 0.5, 0.09375, 0.5, 0.09375, 0.9607, 0.0625, 0.9607, 0.0625, 0.5, 0.0625, 0.5, 0.0625, 0.9607, 0.03125, 0.9607, 0.03125, 0.5, 1.0, 0.5, 1.0, 0.9607, 0.9688, 0.9607, 0.9688, 0.5, 0.9688, 0.5, 0.9688, 0.9607, 0.9375, 0.9607, 0.9375, 0.5, 0.75, 0.49, 0.7968, 0.4854, 0.8418, 0.4717, 0.8833, 0.4496, 0.9197, 0.4197, 0.9496, 0.3833, 0.9717, 0.3418, 0.9854, 0.2968, 0.99, 0.25, 0.9854, 0.2032, 0.9717, 0.1582, 0.9496, 0.1167, 0.9197, 0.08029, 0.8833, 0.05045, 0.8418, 0.02827, 0.7968, 0.01461, 0.75, 0.01, 0.7032, 0.01461, 0.6582, 0.02827, 0.6167, 0.05045, 0.5803, 0.08029, 0.5504, 0.1167, 0.5283, 0.1582, 0.5146, 0.2032, 0.51, 0.25, 0.5146, 0.2968, 0.5283, 0.3418, 0.5504, 0.3833, 0.5803, 0.4197, 0.6167, 0.4496, 0.6582, 0.4717, 0.7032, 0.4854, 0.9688, 0.9607, 1.0, 0.9607, 0.9998, 0.9758, 0.9689, 0.9758, 0.9689, 0.9758, 0.9998, 0.9758, 0.9993, 1.0, 0.9695, 1.0, 0.2957, 0.4855, 0.2511, 0.4899, 0.25, 0.4666, 0.2923, 0.4625, 0.2923, 0.4625, 0.25, 0.4666, 0.25, 0.4521, 0.2894, 0.4482, 0.9375, 0.9607, 0.9688, 0.9607, 0.9686, 0.9758, 0.9377, 0.9758, 0.9377, 0.9758, 0.9686, 0.9758, 0.968, 1.0, 0.9382, 1.0, 0.3408, 0.472, 0.2979, 0.4851, 0.2923, 0.4625, 0.3329, 0.4501, 0.3329, 0.4501, 0.2923, 0.4625, 0.2894, 0.4482, 0.3273, 0.4367, 0.9062, 0.9607, 0.9375, 0.9607, 0.9373, 0.9758, 0.9064, 0.9758, 0.9064, 0.9758, 0.9373, 0.9758, 0.9368, 1.0, 0.907, 1.0, 0.3824, 0.4501, 0.3428, 0.4712, 0.3329, 0.4501, 0.3703, 0.4301, 0.3703, 0.4301, 0.3329, 0.4501, 0.3273, 0.4367, 0.3623, 0.4181, 0.875, 0.9607, 0.9062, 0.9607, 0.9061, 0.9758, 0.8752, 0.9758, 0.8752, 0.9758, 0.9061, 0.9758, 0.9055, 1.0, 0.8757, 1.0, 0.4189, 0.4204, 0.3842, 0.4489, 0.3703, 0.4301, 0.4032, 0.4032, 0.4032, 0.4032, 0.3703, 0.4301, 0.3623, 0.4181, 0.3929, 0.3929, 0.8438, 0.9607, 0.875, 0.9607, 0.8748, 0.9758, 0.8439, 0.9758, 0.8439, 0.9758, 0.8748, 0.9758, 0.8743, 1.0, 0.8445, 1.0, 0.4489, 0.3842, 0.4204, 0.4189, 0.4032, 0.4032, 0.4301, 0.3703, 0.4301, 0.3703, 0.4032, 0.4032, 0.3929, 0.3929, 0.4181, 0.3623, 0.8125, 0.9607, 0.8438, 0.9607, 0.8436, 0.9758, 0.8127, 0.9758, 0.8127, 0.9758, 0.8436, 0.9758, 0.843, 1.0, 0.8132, 1.0, 0.4712, 0.3428, 0.4501, 0.3824, 0.4301, 0.3703, 0.4501, 0.3329, 0.4501, 0.3329, 0.4301, 0.3703, 0.4181, 0.3623, 0.4367, 0.3273, 0.7812, 0.9607, 0.8125, 0.9607, 0.8123, 0.9758, 0.7814, 0.9758, 0.7814, 0.9758, 0.8123, 0.9758, 0.8118, 1.0, 0.782, 1.0, 0.4851, 0.2979, 0.472, 0.3408, 0.4501, 0.3329, 0.4625, 0.2923, 0.4625, 0.2923, 0.4501, 0.3329, 0.4367, 0.3273, 0.4482, 0.2894, 0.75, 0.9607, 0.7812, 0.9607, 0.7811, 0.9758, 0.7502, 0.9758, 0.7502, 0.9758, 0.7811, 0.9758, 0.7805, 1.0, 0.7507, 1.0, 0.4899, 0.2511, 0.4855, 0.2957, 0.4625, 0.2923, 0.4666, 0.25, 0.4666, 0.25, 0.4625, 0.2923, 0.4482, 0.2894, 0.4521, 0.25, 0.7188, 0.9607, 0.75, 0.9607, 0.7498, 0.9758, 0.7189, 0.9758, 0.7189, 0.9758, 0.7498, 0.9758, 0.7493, 1.0, 0.7195, 1.0, 0.4855, 0.2043, 0.4899, 0.2489, 0.4666, 0.25, 0.4625, 0.2077, 0.4625, 0.2077, 0.4666, 0.25, 0.4521, 0.25, 0.4482, 0.2106, 0.6875, 0.9607, 0.7188, 0.9607, 0.7186, 0.9758, 0.6877, 0.9758, 0.6877, 0.9758, 0.7186, 0.9758, 0.718, 1.0, 0.6882, 1.0, 0.472, 0.1592, 0.4851, 0.2021, 0.4625, 0.2077, 0.4501, 0.1671, 0.4501, 0.1671, 0.4625, 0.2077, 0.4482, 0.2106, 0.4367, 0.1727, 0.6562, 0.9607, 0.6875, 0.9607, 0.6873, 0.9758, 0.6564, 0.9758, 0.6564, 0.9758, 0.6873, 0.9758, 0.6868, 1.0, 0.657, 1.0, 0.4501, 0.1176, 0.4712, 0.1572, 0.4501, 0.1671, 0.4301, 0.1297, 0.4301, 0.1297, 0.4501, 0.1671, 0.4367, 0.1727, 0.4181, 0.1377, 0.625, 0.9607, 0.6562, 0.9607, 0.6561, 0.9758, 0.6252, 0.9758, 0.6252, 0.9758, 0.6561, 0.9758, 0.6555, 1.0, 0.6257, 1.0, 0.4204, 0.08114, 0.4489, 0.1158, 0.4301, 0.1297, 0.4032, 0.09683, 0.4032, 0.09683, 0.4301, 0.1297, 0.4181, 0.1377, 0.3929, 0.1071, 0.5938, 0.9607, 0.625, 0.9607, 0.6248, 0.9758, 0.5939, 0.9758, 0.5939, 0.9758, 0.6248, 0.9758, 0.6243, 1.0, 0.5945, 1.0, 0.3842, 0.05114, 0.4189, 0.0796, 0.4032, 0.09683, 0.3703, 0.06989, 0.3703, 0.06989, 0.4032, 0.09683, 0.3929, 0.1071, 0.3623, 0.08194, 0.5625, 0.9607, 0.5938, 0.9607, 0.5936, 0.9758, 0.5627, 0.9758, 0.5627, 0.9758, 0.5936, 0.9758, 0.593, 1.0, 0.5632, 1.0, 0.3428, 0.02878, 0.3824, 0.04993, 0.3703, 0.06989, 0.3329, 0.04987, 0.3329, 0.04987, 0.3703, 0.06989, 0.3623, 0.08194, 0.3273, 0.06327, 0.5312, 0.9607, 0.5625, 0.9607, 0.5623, 0.9758, 0.5314, 0.9758, 0.5314, 0.9758, 0.5623, 0.9758, 0.5618, 1.0, 0.532, 1.0, 0.2979, 0.01493, 0.3408, 0.02795, 0.3329, 0.04987, 0.2923, 0.03755, 0.2923, 0.03755, 0.3329, 0.04987, 0.3273, 0.06327, 0.2894, 0.05176, 0.5, 0.9607, 0.5312, 0.9607, 0.5311, 0.9758, 0.5002, 0.9758, 0.5002, 0.9758, 0.5311, 0.9758, 0.5305, 1.0, 0.5007, 1.0, 0.2511, 0.01011, 0.2957, 0.0145, 0.2923, 0.03755, 0.25, 0.03338, 0.25, 0.03338, 0.2923, 0.03755, 0.2894, 0.05176, 0.25, 0.04788, 0.4688, 0.9607, 0.5, 0.9607, 0.4998, 0.9758, 0.4689, 0.9758, 0.4689, 0.9758, 0.4998, 0.9758, 0.4993, 1.0, 0.4695, 1.0, 0.2043, 0.0145, 0.2489, 0.01011, 0.25, 0.03338, 0.2077, 0.03755, 0.2077, 0.03755, 0.25, 0.03338, 0.25, 0.04788, 0.2106, 0.05176, 0.4375, 0.9607, 0.4688, 0.9607, 0.4686, 0.9758, 0.4377, 0.9758, 0.4377, 0.9758, 0.4686, 0.9758, 0.468, 1.0, 0.4382, 1.0, 0.1592, 0.02795, 0.2021, 0.01493, 0.2077, 0.03755, 0.1671, 0.04987, 0.1671, 0.04987, 0.2077, 0.03755, 0.2106, 0.05176, 0.1727, 0.06327, 0.4062, 0.9607, 0.4375, 0.9607, 0.4373, 0.9758, 0.4064, 0.9758, 0.4064, 0.9758, 0.4373, 0.9758, 0.4368, 1.0, 0.407, 1.0, 0.1176, 0.04993, 0.1572, 0.02878, 0.1671, 0.04987, 0.1297, 0.06989, 0.1297, 0.06989, 0.1671, 0.04987, 0.1727, 0.06327, 0.1377, 0.08194, 0.375, 0.9607, 0.4062, 0.9607, 0.4061, 0.9758, 0.3752, 0.9758, 0.3752, 0.9758, 0.4061, 0.9758, 0.4055, 1.0, 0.3757, 1.0, 0.08114, 0.0796, 0.1158, 0.05114, 0.1297, 0.06989, 0.09683, 0.09683, 0.09683, 0.09683, 0.1297, 0.06989, 0.1377, 0.08194, 0.1071, 0.1071, 0.3438, 0.9607, 0.375, 0.9607, 0.3748, 0.9758, 0.3439, 0.9758, 0.3439, 0.9758, 0.3748, 0.9758, 0.3743, 1.0, 0.3445, 1.0, 0.05114, 0.1158, 0.0796, 0.08114, 0.09683, 0.09683, 0.06989, 0.1297, 0.06989, 0.1297, 0.09683, 0.09683, 0.1071, 0.1071, 0.08194, 0.1377, 0.3125, 0.9607, 0.3438, 0.9607, 0.3436, 0.9758, 0.3127, 0.9758, 0.3127, 0.9758, 0.3436, 0.9758, 0.343, 1.0, 0.3132, 1.0, 0.02878, 0.1572, 0.04993, 0.1176, 0.06989, 0.1297, 0.04987, 0.1671, 0.04987, 0.1671, 0.06989, 0.1297, 0.08194, 0.1377, 0.06327, 0.1727, 0.2812, 0.9607, 0.3125, 0.9607, 0.3123, 0.9758, 0.2814, 0.9758, 0.2814, 0.9758, 0.3123, 0.9758, 0.3118, 1.0, 0.282, 1.0, 0.01493, 0.2021, 0.02795, 0.1592, 0.04987, 0.1671, 0.03755, 0.2077, 0.03755, 0.2077, 0.04987, 0.1671, 0.06327, 0.1727, 0.05176, 0.2106, 0.25, 0.9607, 0.2812, 0.9607, 0.2811, 0.9758, 0.2502, 0.9758, 0.2502, 0.9758, 0.2811, 0.9758, 0.2805, 1.0, 0.2507, 1.0, 0.01011, 0.2489, 0.0145, 0.2043, 0.03755, 0.2077, 0.03338, 0.25, 0.03338, 0.25, 0.03755, 0.2077, 0.05176, 0.2106, 0.04788, 0.25, 0.2188, 0.9607, 0.25, 0.9607, 0.2498, 0.9758, 0.2189, 0.9758, 0.2189, 0.9758, 0.2498, 0.9758, 0.2493, 1.0, 0.2195, 1.0, 0.0145, 0.2957, 0.01011, 0.2511, 0.03338, 0.25, 0.03755, 0.2923, 0.03755, 0.2923, 0.03338, 0.25, 0.04788, 0.25, 0.05176, 0.2894, 0.1875, 0.9607, 0.2188, 0.9607, 0.2186, 0.9758, 0.1877, 0.9758, 0.1877, 0.9758, 0.2186, 0.9758, 0.218, 1.0, 0.1882, 1.0, 0.02795, 0.3408, 0.01493, 0.2979, 0.03755, 0.2923, 0.04987, 0.3329, 0.04987, 0.3329, 0.03755, 0.2923, 0.05176, 0.2894, 0.06327, 0.3273, 0.1562, 0.9607, 0.1875, 0.9607, 0.1873, 0.9758, 0.1564, 0.9758, 0.1564, 0.9758, 0.1873, 0.9758, 0.1868, 1.0, 0.157, 1.0, 0.04993, 0.3824, 0.02878, 0.3428, 0.04987, 0.3329, 0.06989, 0.3703, 0.06989, 0.3703, 0.04987, 0.3329, 0.06327, 0.3273, 0.08194, 0.3623, 0.125, 0.9607, 0.1562, 0.9607, 0.1561, 0.9758, 0.1252, 0.9758, 0.1252, 0.9758, 0.1561, 0.9758, 0.1555, 1.0, 0.1257, 1.0, 0.0796, 0.4189, 0.05114, 0.3842, 0.06989, 0.3703, 0.09683, 0.4032, 0.09683, 0.4032, 0.06989, 0.3703, 0.08194, 0.3623, 0.1071, 0.3929, 0.09375, 0.9607, 0.125, 0.9607, 0.1248, 0.9758, 0.09394, 0.9758, 0.09394, 0.9758, 0.1248, 0.9758, 0.1243, 1.0, 0.09447, 1.0, 0.1158, 0.4489, 0.08114, 0.4204, 0.09683, 0.4032, 0.1297, 0.4301, 0.1297, 0.4301, 0.09683, 0.4032, 0.1071, 0.3929, 0.1377, 0.4181, 0.0625, 0.9607, 0.09375, 0.9607, 0.09356, 0.9758, 0.06269, 0.9758, 0.06269, 0.9758, 0.09356, 0.9758, 0.09303, 1.0, 0.06322, 1.0, 0.1572, 0.4712, 0.1176, 0.4501, 0.1297, 0.4301, 0.1671, 0.4501, 0.1671, 0.4501, 0.1297, 0.4301, 0.1377, 0.4181, 0.1727, 0.4367, 0.03125, 0.9607, 0.0625, 0.9607, 0.06231, 0.9758, 0.03144, 0.9758, 0.03144, 0.9758, 0.06231, 0.9758, 0.06178, 1.0, 0.03197, 1.0, 0.2021, 0.4851, 0.1592, 0.472, 0.1671, 0.4501, 0.2077, 0.4625, 0.2077, 0.4625, 0.1671, 0.4501, 0.1727, 0.4367, 0.2106, 0.4482, 0.0, 0.9607, 0.03125, 0.9607, 0.03106, 0.9758, 0.0001877, 0.9758, 0.0001877, 0.9758, 0.03106, 0.9758, 0.03053, 1.0, 0.0007223, 1.0, 0.2489, 0.4899, 0.2043, 0.4855, 0.2077, 0.4625, 0.25, 0.4666, 0.25, 0.4666, 0.2077, 0.4625, 0.2106, 0.4482, 0.25, 0.4521, 0.2894, 0.4482, 0.25, 0.4521, 0.2106, 0.4482, 0.1727, 0.4367, 0.1377, 0.4181, 0.1071, 0.3929, 0.08194, 0.3623, 0.06327, 0.3273, 0.05176, 0.2894, 0.04788, 0.25, 0.05176, 0.2106, 0.06327, 0.1727, 0.08194, 0.1377, 0.1071, 0.1071, 0.1377, 0.08194, 0.1727, 0.06327, 0.2106, 0.05176, 0.25, 0.04788, 0.2894, 0.05176, 0.3273, 0.06327, 0.3623, 0.08194, 0.3929, 0.1071, 0.4181, 0.1377, 0.4367, 0.1727, 0.4482, 0.2106, 0.4521, 0.25, 0.4482, 0.2894, 0.4367, 0.3273, 0.4181, 0.3623, 0.3929, 0.3929, 0.3623, 0.4181, 0.3273, 0.4367, 0.03125, 0.5, 0.03125, 0.9607, 0.0, 0.9607, 0.0, 0.5, 0.9375, 0.5, 0.9375, 0.9607, 0.9062, 0.9607, 0.9062, 0.5, 0.9062, 0.5, 0.9062, 0.9607, 0.875, 0.9607, 0.875, 0.5, 0.875, 0.5, 0.875, 0.9607, 0.8438, 0.9607, 0.8438, 0.5, 0.8438, 0.5, 0.8438, 0.9607, 0.8125, 0.9607, 0.8125, 0.5, 0.8125, 0.5, 0.8125, 0.9607, 0.7812, 0.9607, 0.7812, 0.5, 0.7812, 0.5, 0.7812, 0.9607, 0.75, 0.9607, 0.75, 0.5, 0.75, 0.5, 0.75, 0.9607, 0.7188, 0.9607, 0.7188, 0.5, 0.7188, 0.5, 0.7188, 0.9607, 0.6875, 0.9607, 0.6875, 0.5, 0.6875, 0.5, 0.6875, 0.9607, 0.6562, 0.9607, 0.6562, 0.5, 0.6562, 0.5, 0.6562, 0.9607, 0.625, 0.9607, 0.625, 0.5, 0.625, 0.5, 0.625, 0.9607, 0.5938, 0.9607, 0.5938, 0.5, 0.5938, 0.5, 0.5938, 0.9607, 0.5625, 0.9607, 0.5625, 0.5, 0.5625, 0.5, 0.5625, 0.9607, 0.5312, 0.9607, 0.5312, 0.5, 0.5312, 0.5, 0.5312, 0.9607, 0.5, 0.9607, 0.5, 0.5, 0.5, 0.5, 0.5, 0.9607, 0.4688, 0.9607, 0.4688, 0.5, 0.4688, 0.5, 0.4688, 0.9607, 0.4375, 0.9607, 0.4375, 0.5, 0.4375, 0.5, 0.4375, 0.9607, 0.4062, 0.9607, 0.4062, 0.5, 0.4062, 0.5, 0.4062, 0.9607, 0.375, 0.9607, 0.375, 0.5, 0.375, 0.5, 0.375, 0.9607, 0.3438, 0.9607, 0.3438, 0.5, 0.3438, 0.5, 0.3438, 0.9607, 0.3125, 0.9607, 0.3125, 0.5, 0.3125, 0.5, 0.3125, 0.9607, 0.2812, 0.9607, 0.2812, 0.5, 0.2812, 0.5, 0.2812, 0.9607, 0.25, 0.9607, 0.25, 0.5, 0.25, 0.5, 0.25, 0.9607, 0.2188, 0.9607, 0.2188, 0.5, 0.2188, 0.5, 0.2188, 0.9607, 0.1875, 0.9607, 0.1875, 0.5, 0.1875, 0.5, 0.1875, 0.9607, 0.1562, 0.9607, 0.1562, 0.5, 0.1562, 0.5, 0.1562, 0.9607, 0.125, 0.9607, 0.125, 0.5, 0.125, 0.5, 0.125, 0.9607, 0.09375, 0.9607, 0.09375, 0.5, 0.09375, 0.5, 0.09375, 0.9607, 0.0625, 0.9607, 0.0625, 0.5, 0.0625, 0.5, 0.0625, 0.9607, 0.03125, 0.9607, 0.03125, 0.5, 1.0, 0.5, 1.0, 0.9607, 0.9688, 0.9607, 0.9688, 0.5, 0.9688, 0.5, 0.9688, 0.9607, 0.9375, 0.9607, 0.9375, 0.5, 0.75, 0.49, 0.7968, 0.4854, 0.8418, 0.4717, 0.8833, 0.4496, 0.9197, 0.4197, 0.9496, 0.3833, 0.9717, 0.3418, 0.9854, 0.2968, 0.99, 0.25, 0.9854, 0.2032, 0.9717, 0.1582, 0.9496, 0.1167, 0.9197, 0.08029, 0.8833, 0.05045, 0.8418, 0.02827, 0.7968, 0.01461, 0.75, 0.01, 0.7032, 0.01461, 0.6582, 0.02827, 0.6167, 0.05045, 0.5803, 0.08029, 0.5504, 0.1167, 0.5283, 0.1582, 0.5146, 0.2032, 0.51, 0.25, 0.5146, 0.2968, 0.5283, 0.3418, 0.5504, 0.3833, 0.5803, 0.4197, 0.6167, 0.4496, 0.6582, 0.4717, 0.7032, 0.4854, 0.9688, 0.9607, 1.0, 0.9607, 0.9998, 0.9758, 0.9689, 0.9758, 0.9689, 0.9758, 0.9998, 0.9758, 0.9993, 1.0, 0.9695, 1.0, 0.2957, 0.4855, 0.2511, 0.4899, 0.25, 0.4666, 0.2923, 0.4625, 0.2923, 0.4625, 0.25, 0.4666, 0.25, 0.4521, 0.2894, 0.4482, 0.9375, 0.9607, 0.9688, 0.9607, 0.9686, 0.9758, 0.9377, 0.9758, 0.9377, 0.9758, 0.9686, 0.9758, 0.968, 1.0, 0.9382, 1.0, 0.3408, 0.472, 0.2979, 0.4851, 0.2923, 0.4625, 0.3329, 0.4501, 0.3329, 0.4501, 0.2923, 0.4625, 0.2894, 0.4482, 0.3273, 0.4367, 0.9062, 0.9607, 0.9375, 0.9607, 0.9373, 0.9758, 0.9064, 0.9758, 0.9064, 0.9758, 0.9373, 0.9758, 0.9368, 1.0, 0.907, 1.0, 0.3824, 0.4501, 0.3428, 0.4712, 0.3329, 0.4501, 0.3703, 0.4301, 0.3703, 0.4301, 0.3329, 0.4501, 0.3273, 0.4367, 0.3623, 0.4181, 0.875, 0.9607, 0.9062, 0.9607, 0.9061, 0.9758, 0.8752, 0.9758, 0.8752, 0.9758, 0.9061, 0.9758, 0.9055, 1.0, 0.8757, 1.0, 0.4189, 0.4204, 0.3842, 0.4489, 0.3703, 0.4301, 0.4032, 0.4032, 0.4032, 0.4032, 0.3703, 0.4301, 0.3623, 0.4181, 0.3929, 0.3929, 0.8438, 0.9607, 0.875, 0.9607, 0.8748, 0.9758, 0.8439, 0.9758, 0.8439, 0.9758, 0.8748, 0.9758, 0.8743, 1.0, 0.8445, 1.0, 0.4489, 0.3842, 0.4204, 0.4189, 0.4032, 0.4032, 0.4301, 0.3703, 0.4301, 0.3703, 0.4032, 0.4032, 0.3929, 0.3929, 0.4181, 0.3623, 0.8125, 0.9607, 0.8438, 0.9607, 0.8436, 0.9758, 0.8127, 0.9758, 0.8127, 0.9758, 0.8436, 0.9758, 0.843, 1.0, 0.8132, 1.0, 0.4712, 0.3428, 0.4501, 0.3824, 0.4301, 0.3703, 0.4501, 0.3329, 0.4501, 0.3329, 0.4301, 0.3703, 0.4181, 0.3623, 0.4367, 0.3273, 0.7812, 0.9607, 0.8125, 0.9607, 0.8123, 0.9758, 0.7814, 0.9758, 0.7814, 0.9758, 0.8123, 0.9758, 0.8118, 1.0, 0.782, 1.0, 0.4851, 0.2979, 0.472, 0.3408, 0.4501, 0.3329, 0.4625, 0.2923, 0.4625, 0.2923, 0.4501, 0.3329, 0.4367, 0.3273, 0.4482, 0.2894, 0.75, 0.9607, 0.7812, 0.9607, 0.7811, 0.9758, 0.7502, 0.9758, 0.7502, 0.9758, 0.7811, 0.9758, 0.7805, 1.0, 0.7507, 1.0, 0.4899, 0.2511, 0.4855, 0.2957, 0.4625, 0.2923, 0.4666, 0.25, 0.4666, 0.25, 0.4625, 0.2923, 0.4482, 0.2894, 0.4521, 0.25, 0.7188, 0.9607, 0.75, 0.9607, 0.7498, 0.9758, 0.7189, 0.9758, 0.7189, 0.9758, 0.7498, 0.9758, 0.7493, 1.0, 0.7195, 1.0, 0.4855, 0.2043, 0.4899, 0.2489, 0.4666, 0.25, 0.4625, 0.2077, 0.4625, 0.2077, 0.4666, 0.25, 0.4521, 0.25, 0.4482, 0.2106, 0.6875, 0.9607, 0.7188, 0.9607, 0.7186, 0.9758, 0.6877, 0.9758, 0.6877, 0.9758, 0.7186, 0.9758, 0.718, 1.0, 0.6882, 1.0, 0.472, 0.1592, 0.4851, 0.2021, 0.4625, 0.2077, 0.4501, 0.1671, 0.4501, 0.1671, 0.4625, 0.2077, 0.4482, 0.2106, 0.4367, 0.1727, 0.6562, 0.9607, 0.6875, 0.9607, 0.6873, 0.9758, 0.6564, 0.9758, 0.6564, 0.9758, 0.6873, 0.9758, 0.6868, 1.0, 0.657, 1.0, 0.4501, 0.1176, 0.4712, 0.1572, 0.4501, 0.1671, 0.4301, 0.1297, 0.4301, 0.1297, 0.4501, 0.1671, 0.4367, 0.1727, 0.4181, 0.1377, 0.625, 0.9607, 0.6562, 0.9607, 0.6561, 0.9758, 0.6252, 0.9758, 0.6252, 0.9758, 0.6561, 0.9758, 0.6555, 1.0, 0.6257, 1.0, 0.4204, 0.08114, 0.4489, 0.1158, 0.4301, 0.1297, 0.4032, 0.09683, 0.4032, 0.09683, 0.4301, 0.1297, 0.4181, 0.1377, 0.3929, 0.1071, 0.5938, 0.9607, 0.625, 0.9607, 0.6248, 0.9758, 0.5939, 0.9758, 0.5939, 0.9758, 0.6248, 0.9758, 0.6243, 1.0, 0.5945, 1.0, 0.3842, 0.05114, 0.4189, 0.0796, 0.4032, 0.09683, 0.3703, 0.06989, 0.3703, 0.06989, 0.4032, 0.09683, 0.3929, 0.1071, 0.3623, 0.08194, 0.5625, 0.9607, 0.5938, 0.9607, 0.5936, 0.9758, 0.5627, 0.9758, 0.5627, 0.9758, 0.5936, 0.9758, 0.593, 1.0, 0.5632, 1.0, 0.3428, 0.02878, 0.3824, 0.04993, 0.3703, 0.06989, 0.3329, 0.04987, 0.3329, 0.04987, 0.3703, 0.06989, 0.3623, 0.08194, 0.3273, 0.06327, 0.5312, 0.9607, 0.5625, 0.9607, 0.5623, 0.9758, 0.5314, 0.9758, 0.5314, 0.9758, 0.5623, 0.9758, 0.5618, 1.0, 0.532, 1.0, 0.2979, 0.01493, 0.3408, 0.02795, 0.3329, 0.04987, 0.2923, 0.03755, 0.2923, 0.03755, 0.3329, 0.04987, 0.3273, 0.06327, 0.2894, 0.05176, 0.5, 0.9607, 0.5312, 0.9607, 0.5311, 0.9758, 0.5002, 0.9758, 0.5002, 0.9758, 0.5311, 0.9758, 0.5305, 1.0, 0.5007, 1.0, 0.2511, 0.01011, 0.2957, 0.0145, 0.2923, 0.03755, 0.25, 0.03338, 0.25, 0.03338, 0.2923, 0.03755, 0.2894, 0.05176, 0.25, 0.04788, 0.4688, 0.9607, 0.5, 0.9607, 0.4998, 0.9758, 0.4689, 0.9758, 0.4689, 0.9758, 0.4998, 0.9758, 0.4993, 1.0, 0.4695, 1.0, 0.2043, 0.0145, 0.2489, 0.01011, 0.25, 0.03338, 0.2077, 0.03755, 0.2077, 0.03755, 0.25, 0.03338, 0.25, 0.04788, 0.2106, 0.05176, 0.4375, 0.9607, 0.4688, 0.9607, 0.4686, 0.9758, 0.4377, 0.9758, 0.4377, 0.9758, 0.4686, 0.9758, 0.468, 1.0, 0.4382, 1.0, 0.1592, 0.02795, 0.2021, 0.01493, 0.2077, 0.03755, 0.1671, 0.04987, 0.1671, 0.04987, 0.2077, 0.03755, 0.2106, 0.05176, 0.1727, 0.06327, 0.4062, 0.9607, 0.4375, 0.9607, 0.4373, 0.9758, 0.4064, 0.9758, 0.4064, 0.9758, 0.4373, 0.9758, 0.4368, 1.0, 0.407, 1.0, 0.1176, 0.04993, 0.1572, 0.02878, 0.1671, 0.04987, 0.1297, 0.06989, 0.1297, 0.06989, 0.1671, 0.04987, 0.1727, 0.06327, 0.1377, 0.08194, 0.375, 0.9607, 0.4062, 0.9607, 0.4061, 0.9758, 0.3752, 0.9758, 0.3752, 0.9758, 0.4061, 0.9758, 0.4055, 1.0, 0.3757, 1.0, 0.08114, 0.0796, 0.1158, 0.05114, 0.1297, 0.06989, 0.09683, 0.09683, 0.09683, 0.09683, 0.1297, 0.06989, 0.1377, 0.08194, 0.1071, 0.1071, 0.3438, 0.9607, 0.375, 0.9607, 0.3748, 0.9758, 0.3439, 0.9758, 0.3439, 0.9758, 0.3748, 0.9758, 0.3743, 1.0, 0.3445, 1.0, 0.05114, 0.1158, 0.0796, 0.08114, 0.09683, 0.09683, 0.06989, 0.1297, 0.06989, 0.1297, 0.09683, 0.09683, 0.1071, 0.1071, 0.08194, 0.1377, 0.3125, 0.9607, 0.3438, 0.9607, 0.3436, 0.9758, 0.3127, 0.9758, 0.3127, 0.9758, 0.3436, 0.9758, 0.343, 1.0, 0.3132, 1.0, 0.02878, 0.1572, 0.04993, 0.1176, 0.06989, 0.1297, 0.04987, 0.1671, 0.04987, 0.1671, 0.06989, 0.1297, 0.08194, 0.1377, 0.06327, 0.1727, 0.2812, 0.9607, 0.3125, 0.9607, 0.3123, 0.9758, 0.2814, 0.9758, 0.2814, 0.9758, 0.3123, 0.9758, 0.3118, 1.0, 0.282, 1.0, 0.01493, 0.2021, 0.02795, 0.1592, 0.04987, 0.1671, 0.03755, 0.2077, 0.03755, 0.2077, 0.04987, 0.1671, 0.06327, 0.1727, 0.05176, 0.2106, 0.25, 0.9607, 0.2812, 0.9607, 0.2811, 0.9758, 0.2502, 0.9758, 0.2502, 0.9758, 0.2811, 0.9758, 0.2805, 1.0, 0.2507, 1.0, 0.01011, 0.2489, 0.0145, 0.2043, 0.03755, 0.2077, 0.03338, 0.25, 0.03338, 0.25, 0.03755, 0.2077, 0.05176, 0.2106, 0.04788, 0.25, 0.2188, 0.9607, 0.25, 0.9607, 0.2498, 0.9758, 0.2189, 0.9758, 0.2189, 0.9758, 0.2498, 0.9758, 0.2493, 1.0, 0.2195, 1.0, 0.0145, 0.2957, 0.01011, 0.2511, 0.03338, 0.25, 0.03755, 0.2923, 0.03755, 0.2923, 0.03338, 0.25, 0.04788, 0.25, 0.05176, 0.2894, 0.1875, 0.9607, 0.2188, 0.9607, 0.2186, 0.9758, 0.1877, 0.9758, 0.1877, 0.9758, 0.2186, 0.9758, 0.218, 1.0, 0.1882, 1.0, 0.02795, 0.3408, 0.01493, 0.2979, 0.03755, 0.2923, 0.04987, 0.3329, 0.04987, 0.3329, 0.03755, 0.2923, 0.05176, 0.2894, 0.06327, 0.3273, 0.1562, 0.9607, 0.1875, 0.9607, 0.1873, 0.9758, 0.1564, 0.9758, 0.1564, 0.9758, 0.1873, 0.9758, 0.1868, 1.0, 0.157, 1.0, 0.04993, 0.3824, 0.02878, 0.3428, 0.04987, 0.3329, 0.06989, 0.3703, 0.06989, 0.3703, 0.04987, 0.3329, 0.06327, 0.3273, 0.08194, 0.3623, 0.125, 0.9607, 0.1562, 0.9607, 0.1561, 0.9758, 0.1252, 0.9758, 0.1252, 0.9758, 0.1561, 0.9758, 0.1555, 1.0, 0.1257, 1.0, 0.0796, 0.4189, 0.05114, 0.3842, 0.06989, 0.3703, 0.09683, 0.4032, 0.09683, 0.4032, 0.06989, 0.3703, 0.08194, 0.3623, 0.1071, 0.3929, 0.09375, 0.9607, 0.125, 0.9607, 0.1248, 0.9758, 0.09394, 0.9758, 0.09394, 0.9758, 0.1248, 0.9758, 0.1243, 1.0, 0.09447, 1.0, 0.1158, 0.4489, 0.08114, 0.4204, 0.09683, 0.4032, 0.1297, 0.4301, 0.1297, 0.4301, 0.09683, 0.4032, 0.1071, 0.3929, 0.1377, 0.4181, 0.0625, 0.9607, 0.09375, 0.9607, 0.09356, 0.9758, 0.06269, 0.9758, 0.06269, 0.9758, 0.09356, 0.9758, 0.09303, 1.0, 0.06322, 1.0, 0.1572, 0.4712, 0.1176, 0.4501, 0.1297, 0.4301, 0.1671, 0.4501, 0.1671, 0.4501, 0.1297, 0.4301, 0.1377, 0.4181, 0.1727, 0.4367, 0.03125, 0.9607, 0.0625, 0.9607, 0.06231, 0.9758, 0.03144, 0.9758, 0.03144, 0.9758, 0.06231, 0.9758, 0.06178, 1.0, 0.03197, 1.0, 0.2021, 0.4851, 0.1592, 0.472, 0.1671, 0.4501, 0.2077, 0.4625, 0.2077, 0.4625, 0.1671, 0.4501, 0.1727, 0.4367, 0.2106, 0.4482, 0.0, 0.9607, 0.03125, 0.9607, 0.03106, 0.9758, 0.0001877, 0.9758, 0.0001877, 0.9758, 0.03106, 0.9758, 0.03053, 1.0, 0.0007223, 1.0, 0.2489, 0.4899, 0.2043, 0.4855, 0.2077, 0.4625, 0.25, 0.4666, 0.25, 0.4666, 0.2077, 0.4625, 0.2106, 0.4482, 0.25, 0.4521, 0.2894, 0.4482, 0.25, 0.4521, 0.2106, 0.4482, 0.1727, 0.4367, 0.1377, 0.4181, 0.1071, 0.3929, 0.08194, 0.3623, 0.06327, 0.3273, 0.05176, 0.2894, 0.04788, 0.25, 0.05176, 0.2106, 0.06327, 0.1727, 0.08194, 0.1377, 0.1071, 0.1071, 0.1377, 0.08194, 0.1727, 0.06327, 0.2106, 0.05176, 0.25, 0.04788, 0.2894, 0.05176, 0.3273, 0.06327, 0.3623, 0.08194, 0.3929, 0.1071, 0.4181, 0.1377, 0.4367, 0.1727, 0.4482, 0.2106, 0.4521, 0.25, 0.4482, 0.2894, 0.4367, 0.3273, 0.4181, 0.3623, 0.3929, 0.3929, 0.3623, 0.4181, 0.3273, 0.4367])
me_cube_005.materials.append(mat_material_006)
me_cube_005.materials.append(mat_material_004)
me_cube_005.materials.append(mat_material_005)
me_cube_005.update()
me_cube_004 = bpy.data.meshes.new('Cube.004')
me_cube_004.from_pydata([(0.3251, 0.3622, 0.03763), (0.3251, 0.3622, 0.08904), (0.3251, -0.3001, 0.03763), (0.3251, -0.3001, 0.1556), (0.0, -0.3001, 0.03763), (0.0, -0.3001, 0.1556), (0.0, 0.3622, 0.03763), (0.0, 0.3622, 0.08286), (0.3251, -0.267, 0.03763), (0.3251, -0.267, 0.1556), (0.0, -0.267, 0.08286), (0.0, -0.267, 0.03763), (0.2959, -0.3001, 0.1556), (0.2959, 0.3622, 0.03763), (0.2959, -0.3001, 0.03763), (0.2959, 0.3622, 0.08286), (0.2959, -0.267, 0.08286), (0.2959, -0.267, 0.03763)], [], [(14, 2, 3, 12), (8, 0, 1, 9), (17, 13, 0, 8), (16, 15, 7, 10), (13, 6, 7, 15), (12, 16, 10, 5), (14, 17, 8, 2), (2, 8, 9, 3), (4, 11, 17, 14), (3, 9, 16, 12), (0, 13, 15, 1), (9, 1, 15, 16), (11, 6, 13, 17), (4, 14, 12, 5)])
_uv = me_cube_004.uv_layers.new(name='UVMap')
_uv.uv.foreach_set('vector', [0.375, 0.4887, 0.375, 0.5, 0.625, 0.5, 0.625, 0.4887, 0.375, 0.5125, 0.375, 0.75, 0.625, 0.75, 0.625, 0.5125, 0.3637, 0.5125, 0.3637, 0.75, 0.375, 0.75, 0.375, 0.5125, 0.6362, 0.5125, 0.6362, 0.75, 0.75, 0.75, 0.75, 0.5125, 0.375, 0.7613, 0.375, 0.875, 0.625, 0.875, 0.625, 0.7613, 0.6362, 0.5, 0.6362, 0.5125, 0.75, 0.5125, 0.75, 0.5, 0.3637, 0.5, 0.3637, 0.5125, 0.375, 0.5125, 0.375, 0.5, 0.375, 0.5, 0.375, 0.5125, 0.625, 0.5125, 0.625, 0.5, 0.25, 0.5, 0.25, 0.5125, 0.3637, 0.5125, 0.3637, 0.5, 0.625, 0.5, 0.625, 0.5125, 0.6362, 0.5125, 0.6362, 0.5, 0.375, 0.75, 0.375, 0.7613, 0.625, 0.7613, 0.625, 0.75, 0.625, 0.5125, 0.625, 0.75, 0.6362, 0.75, 0.6362, 0.5125, 0.25, 0.5125, 0.25, 0.75, 0.3637, 0.75, 0.3637, 0.5125, 0.375, 0.375, 0.375, 0.4887, 0.625, 0.4887, 0.625, 0.375])
me_cube_004.materials.append(mat_material_002)
me_cube_004.update()
me_circle = bpy.data.meshes.new('Circle')
me_circle.from_pydata([(0.0, -2.741e-09, 0.03631), (0.007084, -2.689e-09, 0.03561), (0.0139, -2.533e-09, 0.03355), (0.02017, -2.279e-09, 0.03019), (0.02568, -1.938e-09, 0.02568), (0.03019, -1.523e-09, 0.02017), (0.03355, -1.049e-09, 0.0139), (0.03561, -5.348e-10, 0.007084), (0.03631, 0.0, 0.0), (0.03561, 5.348e-10, -0.007084), (0.03355, 1.049e-09, -0.0139), (0.03019, 1.523e-09, -0.02017), (0.02568, 1.938e-09, -0.02568), (0.02017, 2.279e-09, -0.03019), (0.0139, 2.533e-09, -0.03355), (0.007084, 2.689e-09, -0.03561), (0.0, 2.741e-09, -0.03631), (-0.007084, 2.689e-09, -0.03561), (-0.0139, 2.533e-09, -0.03355), (-0.02017, 2.279e-09, -0.03019), (-0.02568, 1.938e-09, -0.02568), (-0.03019, 1.523e-09, -0.02017), (-0.03355, 1.049e-09, -0.0139), (-0.03561, 5.348e-10, -0.007084), (-0.03631, 0.0, 0.0), (-0.03561, -5.348e-10, 0.007084), (-0.03355, -1.049e-09, 0.0139), (-0.03019, -1.523e-09, 0.02017), (-0.02568, -1.938e-09, 0.02568), (-0.02017, -2.279e-09, 0.03019), (-0.0139, -2.533e-09, 0.03355), (-0.007084, -2.689e-09, 0.03561), (-1.47e-11, 0.03714, 0.03187), (0.006217, 0.03714, 0.03126), (0.0122, 0.03714, 0.02944), (0.0177, 0.03714, 0.0265), (0.02253, 0.03714, 0.02253), (0.0265, 0.03714, 0.0177), (0.02944, 0.03714, 0.0122), (0.03126, 0.03714, 0.006217), (0.03187, 0.03714, 1.141e-08), (0.03126, 0.03714, -0.006217), (0.02944, 0.03714, -0.0122), (0.0265, 0.03714, -0.0177), (0.02253, 0.03714, -0.02253), (0.0177, 0.03714, -0.0265), (0.0122, 0.03714, -0.02944), (0.006217, 0.03714, -0.03126), (-1.47e-11, 0.03714, -0.03187), (-0.006217, 0.03714, -0.03126), (-0.0122, 0.03714, -0.02944), (-0.0177, 0.03714, -0.0265), (-0.02253, 0.03714, -0.02253), (-0.0265, 0.03714, -0.0177), (-0.02944, 0.03714, -0.0122), (-0.03126, 0.03714, -0.006217), (-0.03187, 0.03714, 1.141e-08), (-0.03126, 0.03714, 0.006217), (-0.02944, 0.03714, 0.0122), (-0.0265, 0.03714, 0.0177), (-0.02253, 0.03714, 0.02253), (-0.0177, 0.03714, 0.0265), (-0.0122, 0.03714, 0.02944), (-0.006217, 0.03714, 0.03126), (0.0, 0.04069, -0.02336), (-0.009051, 0.04069, -0.02156), (-0.01314, 0.04069, -0.01938), (-0.01672, 0.04069, -0.01644), (-0.01967, 0.04069, -0.01285), (-0.02185, 0.04069, -0.008764), (-0.0232, 0.04069, -0.004327), (-0.02365, 0.04069, 0.0002869), (-0.0232, 0.04069, 0.004901), (-0.02185, 0.04069, 0.009338), (-0.01967, 0.04069, 0.01343), (-0.01672, 0.04069, 0.01701), (-0.01314, 0.04069, 0.01995), (-0.009051, 0.04069, 0.02214), (0.0, 0.04069, 0.02394), (0.009051, 0.04069, 0.02214), (0.01314, 0.04069, 0.01995), (0.01672, 0.04069, 0.01701), (0.01967, 0.04069, 0.01343), (0.02185, 0.04069, 0.009338), (0.0232, 0.04069, 0.004901), (0.02365, 0.04069, 0.0002869), (0.0232, 0.04069, -0.004327), (0.02185, 0.04069, -0.008764), (0.01967, 0.04069, -0.01285), (0.01672, 0.04069, -0.01644), (0.01314, 0.04069, -0.01938), (0.009051, 0.04069, -0.02156), (0.0, 0.04864, -0.02336), (0.0, 0.04864, 0.02394), (-0.009051, 0.04069, -0.02156), (-0.004614, 0.046, -0.02291), (-0.00768, 0.04095, -0.02198), (-0.006443, 0.0417, -0.02235), (-0.005461, 0.04288, -0.02265), (-0.004831, 0.04436, -0.02284), (-0.004614, 0.046, 0.02348), (-0.009051, 0.04069, 0.02214), (-4.976e-05, 0.04069, 0.02393), (-0.004831, 0.04436, 0.02342), (-0.005461, 0.04288, 0.02323), (-0.006443, 0.0417, 0.02293), (-0.00768, 0.04095, 0.02255), (0.009051, 0.04069, 0.02214), (0.004614, 0.046, 0.02348), (4.976e-05, 0.04069, 0.02393), (0.00768, 0.04095, 0.02255), (0.006443, 0.0417, 0.02293), (0.005461, 0.04288, 0.02323), (0.004831, 0.04436, 0.02342), (0.004614, 0.046, -0.02291), (0.009051, 0.04069, -0.02156), (0.004831, 0.04436, -0.02284), (0.005461, 0.04288, -0.02265), (0.006443, 0.0417, -0.02235), (0.00768, 0.04095, -0.02198), (-0.004614, 0.046, -0.02291), (0.0, 0.04864, -0.02336), (-0.004263, 0.04701, -0.02294), (-0.003263, 0.04787, -0.02304), (-0.001766, 0.04844, -0.02319), (0.0, 0.04864, 0.02394), (-0.004614, 0.046, 0.02348), (-0.001766, 0.04844, 0.02376), (-0.003263, 0.04787, 0.02362), (-0.004263, 0.04701, 0.02352), (0.004614, 0.046, 0.02348), (0.0, 0.04864, 0.02394), (0.004263, 0.04701, 0.02352), (0.003263, 0.04787, 0.02362), (0.001766, 0.04844, 0.02376), (0.0, 0.04864, -0.02336), (0.004614, 0.046, -0.02291), (0.001766, 0.04844, -0.02319), (0.003263, 0.04787, -0.02304), (0.004263, 0.04701, -0.02294), (0.0, 0.03067, -0.02336), (-0.009051, 0.03067, -0.02156), (-0.01314, 0.03067, -0.01938), (-0.01672, 0.03067, -0.01644), (-0.01967, 0.03067, -0.01285), (-0.02185, 0.03067, -0.008764), (-0.0232, 0.03067, -0.004327), (-0.02365, 0.03067, 0.0002869), (-0.0232, 0.03067, 0.004901), (-0.02185, 0.03067, 0.009338), (-0.01967, 0.03067, 0.01343), (-0.01672, 0.03067, 0.01701), (-0.01314, 0.03067, 0.01995), (-0.009051, 0.03067, 0.02214), (0.009051, 0.03067, 0.02214), (0.01314, 0.03067, 0.01995), (0.01672, 0.03067, 0.01701), (0.01967, 0.03067, 0.01343), (0.02185, 0.03067, 0.009338), (0.0232, 0.03067, 0.004901), (0.02365, 0.03067, 0.0002869), (0.0232, 0.03067, -0.004327), (0.02185, 0.03067, -0.008764), (0.01967, 0.03067, -0.01285), (0.01672, 0.03067, -0.01644), (0.01314, 0.03067, -0.01938), (0.009051, 0.03067, -0.02156), (-0.009051, 0.03067, -0.02156), (-0.009051, 0.03067, 0.02214), (-4.976e-05, 0.03067, 0.02393), (0.009051, 0.03067, 0.02214), (4.976e-05, 0.03067, 0.02393), (0.009051, 0.03067, -0.02156)], [], [(1, 0, 31, 30, 29, 28, 27, 26, 25, 24, 23, 22, 21, 20, 19, 18, 17, 16, 15, 14, 13, 12, 11, 10, 9, 8, 7, 6, 5, 4, 3, 2), (33, 34, 35, 36, 37, 38, 39, 40, 41, 42, 43, 44, 45, 46, 47, 48, 49, 50, 51, 52, 53, 54, 55, 56, 57, 58, 59, 60, 61, 62, 63, 32), (2, 3, 35, 34), (29, 30, 62, 61), (16, 17, 49, 48), (3, 4, 36, 35), (30, 31, 63, 62), (17, 18, 50, 49), (4, 5, 37, 36), (31, 0, 32, 63), (18, 19, 51, 50), (5, 6, 38, 37), (19, 20, 52, 51), (6, 7, 39, 38), (20, 21, 53, 52), (7, 8, 40, 39), (21, 22, 54, 53), (8, 9, 41, 40), (22, 23, 55, 54), (9, 10, 42, 41), (23, 24, 56, 55), (10, 11, 43, 42), (24, 25, 57, 56), (11, 12, 44, 43), (25, 26, 58, 57), (12, 13, 45, 44), (26, 27, 59, 58), (13, 14, 46, 45), (0, 1, 33, 32), (27, 28, 60, 59), (14, 15, 47, 46), (1, 2, 34, 33), (28, 29, 61, 60), (15, 16, 48, 47), (115, 64, 92, 135, 137, 138, 139, 136, 114, 116, 117, 118, 119), (102, 78, 93, 125, 127, 128, 129, 126, 100, 103, 104, 105, 106), (95, 100, 126, 120), (108, 114, 136, 130), (65, 66, 67, 68, 69, 70, 71, 72, 73, 74, 75, 76, 77, 101, 94), (79, 80, 81, 82, 83, 84, 85, 86, 87, 88, 89, 90, 91, 115, 107), (121, 125, 93, 92), (111, 112, 113, 108, 130, 132, 133, 134, 131, 93, 78, 109, 110), (106, 101, 102), (107, 110, 109), (92, 93, 131, 135), (107, 115, 119, 110), (110, 119, 118, 111), (111, 118, 117, 112), (112, 117, 116, 113), (113, 116, 114, 108), (94, 101, 106, 96), (96, 106, 105, 97), (97, 105, 104, 98), (98, 104, 103, 99), (99, 103, 100, 95), (130, 136, 139, 132), (132, 139, 138, 133), (133, 138, 137, 134), (134, 137, 135, 131), (120, 126, 129, 122), (122, 129, 128, 123), (123, 128, 127, 124), (124, 127, 125, 121), (96, 97, 98, 99, 95, 120, 122, 123, 124, 121, 92, 64, 94), (81, 80, 155, 156), (66, 65, 141, 142), (82, 81, 156, 157), (79, 107, 170, 154), (67, 66, 142, 143), (83, 82, 157, 158), (115, 91, 166, 172), (68, 67, 143, 144), (84, 83, 158, 159), (64, 115, 172, 140), (69, 68, 144, 145), (85, 84, 159, 160), (70, 69, 145, 146), (86, 85, 160, 161), (71, 70, 146, 147), (87, 86, 161, 162), (72, 71, 147, 148), (88, 87, 162, 163), (73, 72, 148, 149), (89, 88, 163, 164), (74, 73, 149, 150), (90, 89, 164, 165), (75, 74, 150, 151), (94, 64, 140, 167), (91, 90, 165, 166), (76, 75, 151, 152), (102, 101, 168, 169), (65, 94, 167, 141), (77, 76, 152, 153), (101, 77, 153, 168), (80, 79, 154, 155), (107, 109, 171, 170)])
_uv = me_circle.uv_layers.new(name='UVMap')
_uv.uv.foreach_set('vector', [0.0, 0.0, 0.0, 0.0, 0.0, 0.0, 0.0, 0.0, 0.0, 0.0, 0.0, 0.0, 0.0, 0.0, 0.0, 0.0, 0.0, 0.0, 0.0, 0.0, 0.0, 0.0, 0.0, 0.0, 0.0, 0.0, 0.0, 0.0, 0.0, 0.0, 0.0, 0.0, 0.0, 0.0, 0.0, 0.0, 0.0, 0.0, 0.0, 0.0, 0.0, 0.0, 0.0, 0.0, 0.0, 0.0, 0.0, 0.0, 0.0, 0.0, 0.0, 0.0, 0.0, 0.0, 0.0, 0.0, 0.0, 0.0, 0.0, 0.0, 0.0, 0.0, 0.0, 0.0, 0.0, 0.0, 0.0, 0.0, 0.0, 0.0, 0.0, 0.0, 0.0, 0.0, 0.0, 0.0, 0.0, 0.0, 0.0, 0.0, 0.0, 0.0, 0.0, 0.0, 0.0, 0.0, 0.0, 0.0, 0.0, 0.0, 0.0, 0.0, 0.0, 0.0, 0.0, 0.0, 0.0, 0.0, 0.0, 0.0, 0.0, 0.0, 0.0, 0.0, 0.0, 0.0, 0.0, 0.0, 0.0, 0.0, 0.0, 0.0, 0.0, 0.0, 0.0, 0.0, 0.0, 0.0, 0.0, 0.0, 0.0, 0.0, 0.0, 0.0, 0.0, 0.0, 0.0, 0.0, 0.0, 0.0, 0.0, 0.0, 0.0, 0.0, 0.0, 0.0, 0.0, 0.0, 0.0, 0.0, 0.0, 0.0, 0.0, 0.0, 0.0, 0.0, 0.0, 0.0, 0.0, 0.0, 0.0, 0.0, 0.0, 0.0, 0.0, 0.0, 0.0, 0.0, 0.0, 0.0, 0.0, 0.0, 0.0, 0.0, 0.0, 0.0, 0.0, 0.0, 0.0, 0.0, 0.0, 0.0, 0.0, 0.0, 0.0, 0.0, 0.0, 0.0, 0.0, 0.0, 0.0, 0.0, 0.0, 0.0, 0.0, 0.0, 0.0, 0.0, 0.0, 0.0, 0.0, 0.0, 0.0, 0.0, 0.0, 0.0, 0.0, 0.0, 0.0, 0.0, 0.0, 0.0, 0.0, 0.0, 0.0, 0.0, 0.0, 0.0, 0.0, 0.0, 0.0, 0.0, 0.0, 0.0, 0.0, 0.0, 0.0, 0.0, 0.0, 0.0, 0.0, 0.0, 0.0, 0.0, 0.0, 0.0, 0.0, 0.0, 0.0, 0.0, 0.0, 0.0, 0.0, 0.0, 0.0, 0.0, 0.0, 0.0, 0.0, 0.0, 0.0, 0.0, 0.0, 0.0, 0.0, 0.0, 0.0, 0.0, 0.0, 0.0, 0.0, 0.0, 0.0, 0.0, 0.0, 0.0, 0.0, 0.0, 0.0, 0.0, 0.0, 0.0, 0.0, 0.0, 0.0, 0.0, 0.0, 0.0, 0.0, 0.0, 0.0, 0.0, 0.0, 0.0, 0.0, 0.0, 0.0, 0.0, 0.0, 0.0, 0.0, 0.0, 0.0, 0.0, 0.0, 0.0, 0.0, 0.0, 0.0, 0.0, 0.0, 0.0, 0.0, 0.0, 0.0, 0.0, 0.0, 0.0, 0.0, 0.0, 0.0, 0.0, 0.0, 0.0, 0.0, 0.0, 0.0, 0.0, 0.0, 0.0, 0.0, 0.0, 0.0, 0.0, 0.0, 0.0, 0.0, 0.0, 0.0, 0.0, 0.0, 0.0, 0.0, 0.0, 0.0, 0.0, 0.0, 0.0, 0.0, 0.0, 0.0, 0.0, 0.0, 0.0, 0.0, 0.0, 0.0, 0.0, 0.0, 0.0, 0.0, 0.0, 0.0, 0.0, 0.0, 0.0, 0.0, 0.0, 0.0, 0.0, 0.0, 0.0, 0.0, 0.0, 0.0, 0.0, 0.0, 0.0, 0.0, 0.0, 0.0, 0.0, 0.0, 0.0, 0.0, 0.0, 0.0, 0.0, 0.0, 0.0, 0.0, 0.0, 0.0, 0.0, 0.0, 0.0, 0.0, 0.0, 0.0, 0.0, 0.0, 0.0, 0.0, 0.0, 0.0, 0.0, 0.0, 0.0, 0.0, 0.0, 0.0, 0.0, 0.0, 0.0, 0.0, 0.0, 0.0, 0.0, 0.0, 0.0, 0.0, 0.0, 0.0, 0.0, 0.0, 0.0, 0.0, 0.0, 0.0, 0.0, 0.0, 0.0, 0.0, 0.0, 0.0, 0.0, 0.0, 0.0, 0.0, 0.0, 0.0, 0.0, 0.0, 0.0, 0.0, 0.0, 0.0, 0.0, 0.0, 0.0, 0.0, 0.0, 0.0, 0.0, 0.0, 0.0, 0.0, 0.0, 0.0, 0.0, 0.0, 0.0, 0.0, 0.0, 0.0, 0.0, 0.0, 0.0, 0.0, 0.0, 0.0, 0.0, 0.0, 0.0, 0.0, 0.0, 0.0, 0.0, 0.0, 0.0, 0.0, 0.0, 0.0, 0.0, 0.0, 0.0, 0.0, 0.0, 0.0, 0.0, 0.0, 0.0, 0.0, 0.0, 0.0, 0.0, 0.0, 0.0, 0.0, 0.0, 0.0, 0.0, 0.0, 0.0, 0.0, 0.0, 0.0, 0.0, 0.0, 0.0, 0.0, 0.0, 0.0, 0.0, 0.0, 0.0, 0.0, 0.0, 0.0, 0.0, 0.0, 0.0, 0.0, 0.0, 0.0, 0.0, 0.0, 0.0, 0.0, 0.0, 0.0, 0.0, 0.0, 0.0, 0.0, 0.0, 0.0, 0.0, 0.0, 0.0, 0.0, 0.0, 0.0, 0.0, 0.0, 0.0, 0.0, 0.0, 0.0, 0.0, 0.0, 0.0, 0.0, 0.0, 0.0, 0.0, 0.0, 0.0, 0.0, 0.0, 0.0, 0.0, 0.0, 0.0, 0.0, 0.0, 0.0, 0.0, 0.0, 0.0, 0.0, 0.0, 0.0, 0.0, 0.0, 0.0, 0.0, 0.0, 0.0, 0.0, 0.0, 0.0, 0.0, 0.0, 0.0, 0.0, 0.0, 0.0, 0.0, 0.0, 0.0, 0.0, 0.0, 0.0, 0.0, 0.0, 0.0, 0.0, 0.0, 0.0, 0.0, 0.0, 0.0, 0.0, 0.0, 0.0, 0.0, 0.0, 0.0, 0.0, 0.0, 0.0, 0.0, 0.0, 0.0, 0.0, 0.0, 0.0, 0.0, 0.0, 0.0, 0.0, 0.0, 0.0, 0.0, 0.0, 0.0, 0.0, 0.0, 0.0, 0.0, 0.0, 0.0, 0.0, 0.0, 0.0, 0.0, 0.0, 0.0, 0.0, 0.0, 0.0, 0.0, 0.0, 0.0, 0.0, 0.0, 0.0, 0.0, 0.0, 0.0, 0.0, 0.0, 0.0, 0.0, 0.0, 0.0, 0.0, 0.0, 0.0, 0.0, 0.0, 0.0, 0.0, 0.0, 0.0, 0.0, 0.0, 0.0, 0.0, 0.0, 0.0, 0.0, 0.0, 0.0, 0.0, 0.0, 0.0, 0.0, 0.0, 0.0, 0.0, 0.0, 0.0, 0.0, 0.0, 0.0, 0.0, 0.0, 0.0, 0.0, 0.0, 0.0, 0.0, 0.0, 0.0, 0.0, 0.0, 0.0, 0.0, 0.0, 0.0, 0.0, 0.0, 0.0, 0.0, 0.0, 0.0, 0.0, 0.0, 0.0, 0.0, 0.0, 0.0, 0.0, 0.0, 0.0, 0.0, 0.0, 0.0, 0.0, 0.0, 0.0, 0.0, 0.0, 0.0, 0.0, 0.0, 0.0, 0.0, 0.0, 0.0, 0.0, 0.0, 0.0, 0.0, 0.0, 0.0, 0.0, 0.0, 0.0, 0.0, 0.0, 0.0, 0.0, 0.0, 0.0, 0.0, 0.0, 0.0, 0.0, 0.0, 0.0, 0.0, 0.0, 0.0, 0.0, 0.0, 0.0, 0.0, 0.0, 0.0, 0.0, 0.0, 0.0, 0.0, 0.0, 0.0, 0.0, 0.0, 0.0, 0.0, 0.0, 0.0, 0.0, 0.0, 0.0, 0.0, 0.0, 0.0, 0.0, 0.0, 0.0, 0.0, 0.0, 0.0, 0.0, 0.0, 0.0, 0.0, 0.0, 0.0, 0.0, 0.0, 0.0, 0.0, 0.0, 0.0, 0.0, 0.0, 0.0, 0.0, 0.0, 0.0, 0.0, 0.0, 0.0, 0.0, 0.0, 0.0, 0.0, 0.0, 0.0, 0.0, 0.0, 0.0, 0.0, 0.0, 0.0, 0.0, 0.0, 0.0, 0.0, 0.0, 0.0, 0.0, 0.0, 0.0, 0.0, 0.0, 0.0, 0.0, 0.0, 0.0, 0.0, 0.0, 0.0, 0.0, 0.0, 0.0, 0.0, 0.0, 0.0, 0.0, 0.0, 0.0, 0.0, 0.0, 0.0, 0.0, 0.0, 0.0, 0.0, 0.0, 0.0, 0.0, 0.0, 0.0, 0.0, 0.0, 0.0, 0.0, 0.0, 0.0, 0.0, 0.0, 0.0, 0.0, 0.0, 0.0, 0.0, 0.0, 0.0, 0.0, 0.0, 0.0, 0.0, 0.0, 0.0, 0.0, 0.0, 0.0, 0.0, 0.0, 0.0, 0.0, 0.0, 0.0, 0.0, 0.0, 0.0, 0.0, 0.0, 0.0, 0.0, 0.0, 0.0, 0.0, 0.0, 0.0, 0.0, 0.0, 0.0, 0.0, 0.0, 0.0, 0.0, 0.0, 0.0, 0.0, 0.0, 0.0, 0.0, 0.0, 0.0, 0.0, 0.0, 0.0, 0.0, 0.0, 0.0, 0.0, 0.0, 0.0, 0.0, 0.0, 0.0, 0.0, 0.0, 0.0, 0.0, 0.0, 0.0, 0.0, 0.0, 0.0, 0.0, 0.0, 0.0, 0.0, 0.0, 0.0, 0.0, 0.0, 0.0, 0.0, 0.0, 0.0, 0.0, 0.0, 0.0, 0.0, 0.0, 0.0, 0.0, 0.0, 0.0, 0.0, 0.0, 0.0, 0.0, 0.0, 0.0, 0.0, 0.0, 0.0, 0.0, 0.0, 0.0, 0.0, 0.0, 0.0, 0.0, 0.0, 0.0, 0.0, 0.0, 0.0, 0.0, 0.0, 0.0, 0.0, 0.0, 0.0, 0.0, 0.0, 0.0, 0.0, 0.0, 0.0, 0.0, 0.0, 0.0, 0.0, 0.0, 0.0, 0.0, 0.0, 0.0, 0.0, 0.0, 0.0, 0.0, 0.0, 0.0, 0.0, 0.0, 0.0, 0.0, 0.0, 0.0, 0.0])
me_circle.materials.append(mat_material_007)
me_circle.update()
me_cube_002 = bpy.data.meshes.new('Cube.002')
me_cube_002.from_pydata([(-0.2746, -0.2745, -0.06977), (-0.3094, -0.3036, 0.06977), (-0.2746, 0.2745, -0.06977), (-0.3094, 0.3036, 0.06977), (0.2746, -0.2745, -0.06977), (0.3094, -0.3036, 0.06977), (0.2746, 0.2745, -0.06977), (0.3094, 0.3036, 0.06977), (0.3491, 0.35, 0.8275), (0.3491, 0.35, 0.02746), (0.3491, -0.35, 0.8275), (0.3491, -0.35, 0.02746), (-0.3509, 0.35, 0.8275), (-0.3509, 0.35, 0.02746), (-0.3509, -0.35, 0.8275), (-0.3509, -0.35, 0.02746), (0.3491, 0.35, 0.8262), (0.3491, 0.35, 0.9262), (0.3491, -0.35, 0.8262), (0.3491, -0.35, 0.9262), (-0.3509, 0.35, 0.8262), (-0.3509, 0.35, 0.9262), (-0.3509, -0.35, 0.8262), (-0.3509, -0.35, 0.9262), (-0.3509, -0.2719, 0.9262), (0.3491, -0.2719, 0.8262), (-0.3509, -0.2719, 0.8262), (0.3491, -0.2719, 0.9262), (-0.3509, -0.2719, 1.026), (-0.3509, -0.35, 1.026), (0.3491, -0.35, 1.026), (0.3491, -0.2719, 1.026), (0.3491, 0.4068, 0.9262), (-0.3509, 0.4068, 0.9262), (0.3491, 0.4068, 0.8262), (-0.3509, 0.4068, 0.8262)], [], [(0, 1, 3, 2), (2, 3, 7, 6), (6, 7, 5, 4), (4, 5, 1, 0), (2, 6, 4, 0), (7, 3, 1, 5), (8, 12, 14, 10), (11, 10, 14, 15), (15, 14, 12, 13), (13, 9, 11, 15), (9, 8, 10, 11), (13, 12, 8, 9), (25, 18, 22, 26), (19, 23, 22, 18), (24, 21, 20, 26), (19, 30, 29, 23), (27, 19, 18, 25), (17, 32, 33, 21), (17, 27, 25, 16), (21, 24, 27, 17), (23, 24, 26, 22), (16, 25, 26, 20), (28, 29, 30, 31), (24, 28, 31, 27), (27, 31, 30, 19), (23, 29, 28, 24), (33, 32, 34, 35), (20, 35, 34, 16), (16, 34, 32, 17), (21, 33, 35, 20)])
me_cube_002.polygons.foreach_set('material_index', [0, 0, 0, 0, 0, 0, 1, 1, 1, 1, 1, 1, 1, 1, 1, 1, 1, 1, 1, 1, 1, 1, 1, 1, 1, 1, 1, 1, 1, 1])
_uv = me_cube_002.uv_layers.new(name='UVMap')
_uv.uv.foreach_set('vector', [0.375, 0.0, 0.625, 0.0, 0.625, 0.25, 0.375, 0.25, 0.375, 0.25, 0.625, 0.25, 0.625, 0.5, 0.375, 0.5, 0.375, 0.5, 0.625, 0.5, 0.625, 0.75, 0.375, 0.75, 0.375, 0.75, 0.625, 0.75, 0.625, 1.0, 0.375, 1.0, 0.125, 0.5, 0.375, 0.5, 0.375, 0.75, 0.125, 0.75, 0.625, 0.5, 0.875, 0.5, 0.875, 0.75, 0.625, 0.75, 0.625, 0.5, 0.875, 0.5, 0.875, 0.75, 0.625, 0.75, 0.375, 0.75, 0.625, 0.75, 0.625, 1.0, 0.375, 1.0, 0.375, 0.0, 0.625, 0.0, 0.625, 0.25, 0.375, 0.25, 0.125, 0.5, 0.375, 0.5, 0.375, 0.75, 0.125, 0.75, 0.375, 0.5, 0.625, 0.5, 0.625, 0.75, 0.375, 0.75, 0.375, 0.25, 0.625, 0.25, 0.625, 0.5, 0.375, 0.5, 0.625, 0.7221, 0.625, 0.75, 0.875, 0.75, 0.875, 0.7221, 0.375, 0.75, 0.375, 1.0, 0.625, 1.0, 0.625, 0.75, 0.375, 0.02788, 0.375, 0.25, 0.625, 0.25, 0.625, 0.02788, 0.375, 0.75, 0.375, 0.75, 0.375, 1.0, 0.375, 1.0, 0.375, 0.7221, 0.375, 0.75, 0.625, 0.75, 0.625, 0.7221, 0.375, 0.5, 0.375, 0.5, 0.125, 0.5, 0.125, 0.5, 0.375, 0.5, 0.375, 0.7221, 0.625, 0.7221, 0.625, 0.5, 0.125, 0.5, 0.125, 0.7221, 0.375, 0.7221, 0.375, 0.5, 0.375, 0.0, 0.375, 0.02788, 0.625, 0.02788, 0.625, 0.0, 0.625, 0.5, 0.625, 0.7221, 0.875, 0.7221, 0.875, 0.5, 0.125, 0.7221, 0.125, 0.75, 0.375, 0.75, 0.375, 0.7221, 0.125, 0.7221, 0.125, 0.7221, 0.375, 0.7221, 0.375, 0.7221, 0.375, 0.7221, 0.375, 0.7221, 0.375, 0.75, 0.375, 0.75, 0.375, 0.0, 0.375, 0.0, 0.375, 0.02788, 0.375, 0.02788, 0.375, 0.25, 0.375, 0.5, 0.625, 0.5, 0.625, 0.25, 0.875, 0.5, 0.875, 0.5, 0.625, 0.5, 0.625, 0.5, 0.625, 0.5, 0.625, 0.5, 0.375, 0.5, 0.375, 0.5, 0.375, 0.25, 0.375, 0.25, 0.625, 0.25, 0.625, 0.25])
me_cube_002.materials.append(mat_material_008)
me_cube_002.materials.append(mat_material)
me_cube_002.materials.append(mat_material_001)
me_cube_002.update()

# ---- curves / text
cu_cube_001 = bpy.data.curves.new('Cube.001', 'CURVE')
cu_cube_001.dimensions = '3D'
_sp = cu_cube_001.splines.new('POLY'); _sp.points.add(11)
_sp.points.foreach_set('co', [-0.1703, -0.01953, -1.863e-09, 0.0, -0.1703, -0.01162, -1.863e-09, 0.0, -0.1675, -0.00174, -1.863e-09, 0.0, -0.1595, 0.006635, -1.863e-09, 0.0, -0.1476, 0.01223, -1.863e-09, 0.0, -0.1336, 0.0142, -1.863e-09, 0.0, 0.1336, 0.0142, -1.863e-09, 0.0, 0.1476, 0.01223, -1.863e-09, 0.0, 0.1595, 0.006635, -1.863e-09, 0.0, 0.1675, -0.00174, -1.863e-09, 0.0, 0.1703, -0.01162, -1.863e-09, 0.0, 0.1703, -0.01988, -1.863e-09, 0.0])
_sp.points.foreach_set('radius', [1.183, 1.183, 1.183, 1.183, 1.183, 1.183, 1.183, 1.183, 1.183, 1.183, 1.183, 1.183])
_sp.order_v = 0
_sp.resolution_v = 0
_sp.use_endpoint_u = True
_sp.use_smooth = False
cu_cube_001.materials.append(mat_material_003)
cu_cube_001.bevel_depth = 0.015
cu_cube_001.fill_mode = 'FULL'

# ---- objects
ob_door = bpy.data.objects.new('door', me_cube_005)
ob_handle = bpy.data.objects.new('handle', cu_cube_001)
ob_stovetop_col = bpy.data.objects.new('stovetop-col', me_cube_004)
ob_knob_convcol = bpy.data.objects.new('knob-convcol', me_circle)
ob_counter_col = bpy.data.objects.new('counter-col', me_cube_002)

# ---- transforms, parenting, visibility, modifiers, constraints
ob_door.location = (0.004536, 0.3472, 0.5182)
ob_door.scale = (1.236, 1.241, 1.197)
_m = ob_door.modifiers.new('Bevel', 'BEVEL')
_m.width = 0.01
_m.width_pct = 0.01
_m.segments = 2
ob_handle.location = (0.0, 0.3927, 0.6906)
ob_stovetop_col.location = (0.0, 0.02589, 0.9278)
_m = ob_stovetop_col.modifiers.new('Mirror', 'MIRROR')
_m.use_clip = True
_m = ob_stovetop_col.modifiers.new('Bevel', 'BEVEL')
_m.width = 0.01
_m.width_pct = 0.01
_m.segments = 2
ob_knob_convcol.location = (-0.2766, 0.3935, 0.9484)
_m = ob_knob_convcol.modifiers.new('Bevel', 'BEVEL')
_m.width = 0.005
_m.width_pct = 0.005
ob_counter_col.location = (0.0009047, 0.0, 0.07165)
_m = ob_counter_col.modifiers.new('Bevel', 'BEVEL')
_m.width = 0.01
_m.width_pct = 0.01
_m.segments = 2

# ---- collection membership
col_oven.objects.link(ob_door)
col_oven.objects.link(ob_handle)
col_stove.objects.link(ob_stovetop_col)
col_stove.objects.link(ob_knob_convcol)
col_counter.objects.link(ob_counter_col)

# ---- scene / render settings (as saved in the file)
scene.frame_start = 1; scene.frame_end = 250; scene.frame_set(2)
scene.render.engine = 'BLENDER_EEVEE_NEXT'
scene.cycles.sampling_pattern = 'TABULATED_SOBOL'
scene.eevee.ray_tracing_options.trace_max_roughness = 0.0
bpy.context.view_layer.update()

# ---- added for rendering (the .blend has no active camera and no usable light): camera, sun
cam_auto = bpy.data.cameras.new('AutoCamera')
cam_auto.lens = 50.0
cam_auto.sensor_width = 36.0
cam_auto.clip_end = 1000.0
ob_auto_camera = bpy.data.objects.new('AutoCamera', cam_auto)
scene.collection.objects.link(ob_auto_camera)
ob_auto_camera.location = (3.99825, -4.40801, 3.88918)
ob_auto_camera.rotation_euler = (1.09748, -7.21219e-08, 0.694738)
scene.camera = ob_auto_camera
light_auto_sun = bpy.data.lights.new('AutoSun', 'SUN')
light_auto_sun.energy = 3.0
light_auto_sun.angle = 0.0523599
ob_auto_sun = bpy.data.objects.new('AutoSun', light_auto_sun)
scene.collection.objects.link(ob_auto_sun)
ob_auto_sun.rotation_euler = (0.872665, 0.174533, 0.523599)
bpy.context.view_layer.update()
